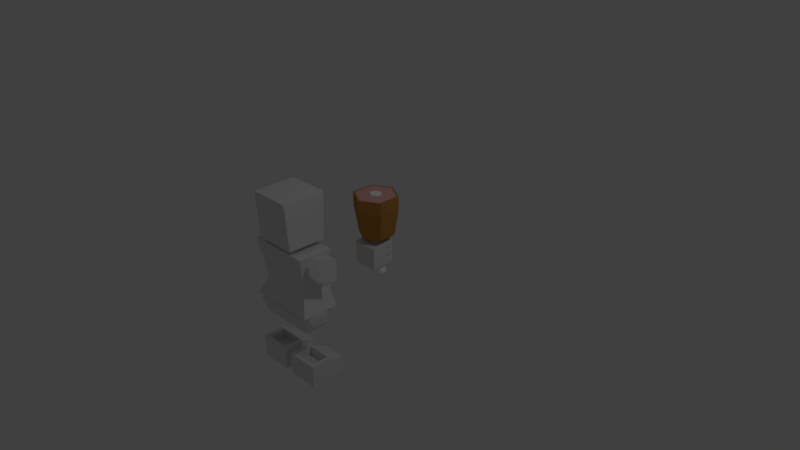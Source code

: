 # Source: ham.blend  (saved by Blender 2.77.0; exported with 4.5.12 LTS)
import bpy
from mathutils import Matrix  # noqa: F401  (used for matrix-valued properties, if any)

bpy.ops.wm.read_factory_settings(use_empty=True)
scene = bpy.context.scene
scene.name = 'Scene'

# ---- collections
col_collection_1 = bpy.data.collections.new('Collection 1'); scene.collection.children.link(col_collection_1)

# ---- materials (node trees are filled in below, after node groups)
mat_none = bpy.data.materials.new('None')
mat_none.alpha_threshold = 0.0
mat_none.use_transparent_shadow = False
mat_none.specular_color = (0.8, 0.8, 0.8)
mat_none.roughness = 0.5
mat_none.specular_intensity = 1.0
mat_material = bpy.data.materials.new('Material')
mat_material.alpha_threshold = 0.0
mat_material.use_transparent_shadow = False
mat_material.diffuse_color = (1.0, 1.0, 1.0, 1.0)
mat_material.roughness = 0.5
mat_material.line_color = (0.0, 0.0, 0.0, 1.0)
mat_material_001 = bpy.data.materials.new('Material.001')
mat_material_001.alpha_threshold = 0.0
mat_material_001.use_transparent_shadow = False
mat_material_001.diffuse_color = (0.5277, 0.2473, 0.05507, 1.0)
mat_material_001.roughness = 0.5
mat_material_002 = bpy.data.materials.new('Material.002')
mat_material_002.alpha_threshold = 0.0
mat_material_002.use_transparent_shadow = False
mat_material_002.diffuse_color = (0.8, 0.4156, 0.4156, 1.0)
mat_material_002.roughness = 0.5

# ---- material node trees

# ---- world
world_world = bpy.data.worlds.new('World'); scene.world = world_world
world_world.color = (0.05088, 0.05088, 0.05088)
world_world.use_sun_shadow = False
world_world.sun_shadow_jitter_overblur = 0.0
world_world.cycles.sampling_method = 'MANUAL'
world_world.light_settings.ao_factor = 0.4

# ---- cameras
cam_camera = bpy.data.cameras.new('Camera')
cam_camera.clip_end = 100.0
cam_camera.lens = 35.0
cam_camera.sensor_width = 32.0
cam_camera.sensor_height = 18.0
cam_camera.ortho_scale = 7.314
cam_camera.dof.focus_distance = 0.0
cam_camera.dof.aperture_fstop = 128.0

# ---- lights
light_lamp = bpy.data.lights.new('Lamp', 'POINT')
light_lamp.transmission_factor = 0.0
light_lamp.cutoff_distance = 30.0
light_lamp.energy = 100.0
light_lamp.shadow_buffer_clip_start = 1.001
light_lamp.shadow_soft_size = 0.1
light_lamp.shadow_maximum_resolution = 0.006
light_lamp.use_absolute_resolution = True

# ---- meshes
me_base_mesh_042 = bpy.data.meshes.new('base_Mesh.042')
me_base_mesh_042.from_pydata([(-0.09258, -0.5927, 0.7085), (-0.09258, -0.5294, 0.786), (-0.06531, -0.5927, 0.8635), (-0.1634, -0.5927, 1.114), (-0.09258, -0.5294, 0.941), (-0.1634, -0.4599, 0.9886), (-0.09258, -0.5927, 1.019), (-0.1634, -0.4599, 0.9886), (-0.09258, -0.5294, 0.786), (-0.1634, -0.4599, 0.7384), (-0.09258, -0.5294, 0.941), (-0.1634, -0.8209, 1.027), (-0.09258, -0.5927, 1.019), (-0.1634, -0.5927, 1.114), (-0.09258, -0.733, 0.9647), (-0.1634, -0.8209, 0.7001), (-0.09258, -0.733, 0.9647), (-0.1634, -0.8209, 1.027), (-0.09258, -0.733, 0.7623), (-0.1634, -0.5927, 0.6132), (-0.09258, -0.733, 0.7623), (-0.1634, -0.8209, 0.7001), (-0.09258, -0.5927, 0.7085), (-0.9589, -0.4599, 0.7384), (-0.1634, -0.5927, 0.6132), (-0.9589, -0.5927, 0.6132), (-0.1634, -0.4599, 0.7384), (-0.9589, -0.4599, 0.9886), (-0.1634, -0.4599, 0.7384), (-0.9589, -0.4599, 0.7384), (-0.1634, -0.4599, 0.9886), (-0.9589, -0.5927, 1.114), (-0.1634, -0.4599, 0.9886), (-0.9589, -0.4599, 0.9886), (-0.1634, -0.5927, 1.114), (-0.9589, -0.8209, 1.027), (-0.1634, -0.5927, 1.114), (-0.9589, -0.5927, 1.114), (-0.1634, -0.8209, 1.027), (-0.9589, -0.8209, 0.7001), (-0.1634, -0.8209, 1.027), (-0.9589, -0.8209, 1.027), (-0.1634, -0.8209, 0.7001), (-0.9589, -0.5927, 0.6132), (-0.1634, -0.8209, 0.7001), (-0.9589, -0.8209, 0.7001), (-0.1634, -0.5927, 0.6132), (-1.03, -0.5294, 0.786), (-0.9589, -0.5927, 0.6132), (-1.03, -0.5927, 0.7085), (-0.9589, -0.4599, 0.7384), (-1.03, -0.5294, 0.941), (-0.9589, -0.4599, 0.7384), (-1.03, -0.5294, 0.786), (-0.9589, -0.4599, 0.9886), (-1.03, -0.5927, 1.019), (-0.9589, -0.4599, 0.9886), (-1.03, -0.5294, 0.941), (-0.9589, -0.5927, 1.114), (-1.03, -0.733, 0.9647), (-0.9589, -0.5927, 1.114), (-1.03, -0.5927, 1.019), (-0.9589, -0.8209, 1.027), (-1.03, -0.733, 0.7623), (-0.9589, -0.8209, 1.027), (-1.03, -0.733, 0.9647), (-0.9589, -0.8209, 0.7001), (-1.03, -0.5927, 0.7085), (-0.9589, -0.8209, 0.7001), (-1.03, -0.733, 0.7623), (-0.9589, -0.5927, 0.6132), (-0.09258, -0.5294, 0.786), (-0.09258, -0.5294, 0.941), (-0.06531, -0.5927, 0.8635), (-0.1634, -0.4599, 0.7384), (-0.09258, -0.5927, 0.7085), (-0.1634, -0.5927, 0.6132), (-0.09258, -0.5294, 0.786), (-1.057, -0.5927, 0.8635), (-1.03, -0.5927, 0.7085), (-1.03, -0.733, 0.7623), (-0.09258, -0.5294, 0.941), (-0.09258, -0.5927, 1.019), (-0.06531, -0.5927, 0.8635), (-1.057, -0.5927, 0.8635), (-1.03, -0.733, 0.7623), (-1.03, -0.733, 0.9647), (-0.09258, -0.5927, 1.019), (-0.09258, -0.733, 0.9647), (-0.06531, -0.5927, 0.8635), (-1.057, -0.5927, 0.8635), (-1.03, -0.733, 0.9647), (-1.03, -0.5927, 1.019), (-0.09258, -0.733, 0.9647), (-0.09258, -0.733, 0.7623), (-0.06531, -0.5927, 0.8635), (-1.057, -0.5927, 0.8635), (-1.03, -0.5927, 1.019), (-1.03, -0.5294, 0.941), (-0.09258, -0.733, 0.7623), (-0.09258, -0.5927, 0.7085), (-0.06531, -0.5927, 0.8635), (-1.057, -0.5927, 0.8635), (-1.03, -0.5294, 0.941), (-1.03, -0.5294, 0.786), (-1.057, -0.5927, 0.8635), (-1.03, -0.5294, 0.786), (-1.03, -0.5927, 0.7085), (-0.1707, -1.445, 0.4607), (-0.3358, -1.583, 0.4515), (-0.3358, -1.445, 0.4607), (-0.1707, -1.583, 0.4515), (-0.09726, -1.39, 0.5066), (-0.3358, -1.445, 0.4607), (-0.4459, -1.39, 0.5066), (-0.1707, -1.445, 0.4607), (-0.03762, -1.307, 0.7222), (-0.501, -1.271, 0.7222), (-0.03762, -1.271, 0.7222), (-0.501, -1.307, 0.7222), (-0.03762, -1.307, 0.7222), (-0.03762, -1.583, 1.052), (-0.03762, -1.583, 0.7222), (-0.03762, -1.271, 1.052), (-0.03762, -1.271, 0.7222), (-0.03762, -1.583, 1.052), (-0.501, -1.583, 1.052), (-0.03762, -1.583, 0.7222), (-0.501, -1.583, 0.7222), (-0.09726, -1.583, 0.5066), (-0.4459, -1.583, 0.5066), (-0.3358, -1.583, 0.4515), (-0.1707, -1.583, 0.4515), (-0.09726, -1.39, 0.5066), (-0.03762, -1.583, 0.7222), (-0.09726, -1.583, 0.5066), (-0.03762, -1.307, 0.7222), (-0.3358, -1.445, 0.4607), (-0.4459, -1.583, 0.5066), (-0.4459, -1.39, 0.5066), (-0.3358, -1.583, 0.4515), (-0.501, -1.583, 1.052), (-0.501, -1.307, 0.7222), (-0.501, -1.583, 0.7222), (-0.501, -1.271, 1.052), (-0.501, -1.271, 0.7222), (-0.501, -1.583, 0.7222), (-0.4459, -1.39, 0.5066), (-0.4459, -1.583, 0.5066), (-0.501, -1.307, 0.7222), (-0.1707, -1.445, 0.4607), (-0.09726, -1.583, 0.5066), (-0.1707, -1.583, 0.4515), (-0.09726, -1.39, 0.5066), (-0.4352, -1.4, 1.006), (-0.1034, -1.272, 1.006), (-0.1034, -1.4, 1.006), (-0.4352, -1.272, 1.006), (-0.4352, -1.4, 0.7691), (-0.4352, -1.272, 1.006), (-0.4352, -1.4, 1.006), (-0.4352, -1.272, 0.7691), (-0.03762, -1.583, 1.052), (-0.501, -1.271, 1.052), (-0.501, -1.583, 1.052), (-0.03762, -1.271, 1.052), (-0.1034, -1.4, 1.006), (-0.4352, -1.4, 0.7691), (-0.4352, -1.4, 1.006), (-0.1034, -1.4, 0.7691), (-0.1034, -1.4, 1.006), (-0.1034, -1.272, 0.7691), (-0.1034, -1.4, 0.7691), (-0.1034, -1.272, 1.006), (-0.4352, -1.272, 0.7691), (-0.1034, -1.4, 0.7691), (-0.1034, -1.272, 0.7691), (-0.4352, -1.4, 0.7691), (-0.501, -1.307, 0.7222), (-0.09726, -1.39, 0.5066), (-0.4459, -1.39, 0.5066), (-0.03762, -1.307, 0.7222), (-0.1034, -1.272, 0.7691), (-0.501, -1.271, 0.7222), (-0.4352, -1.272, 0.7691), (-0.03762, -1.271, 0.7222), (-0.1034, -1.272, 1.006), (-0.03762, -1.271, 1.052), (-0.4352, -1.272, 1.006), (-0.501, -1.271, 1.052), (-0.4616, 0.2516, 0.9622), (-0.6615, 0.5176, 0.9622), (-0.6615, 0.2516, 0.9622), (-0.4616, 0.5176, 0.9622), (-0.07667, -0.5535, 1.102), (-1.046, -0.5535, 0.5888), (-0.07667, -0.5535, 0.5888), (-1.046, -0.5535, 1.102), (-1.012, 0.2659, 1.084), (-0.1114, 0.2659, 0.6072), (-1.012, 0.2659, 0.6072), (-0.1114, 0.2659, 1.084), (-0.6615, 0.2516, 0.9622), (-0.6615, 0.5176, 0.7623), (-0.6615, 0.2516, 0.7623), (-0.6615, 0.5176, 0.9622), (-0.4616, 0.2516, 0.9622), (-0.4616, 0.5176, 0.7623), (-0.4616, 0.5176, 0.9622), (-0.4616, 0.2516, 0.7623), (-0.6615, 0.2516, 0.7623), (-0.4616, 0.5176, 0.7623), (-0.4616, 0.2516, 0.7623), (-0.6615, 0.5176, 0.7623), (-0.6615, 0.5176, 0.7623), (-0.4616, 0.5176, 0.9622), (-0.4616, 0.5176, 0.7623), (-0.6615, 0.5176, 0.9622), (-0.1114, 0.2659, 0.6072), (-0.4116, -0.2865, 0.6049), (-1.012, 0.2659, 0.6072), (-0.1837, -0.2865, 0.6049), (-0.07667, -0.5535, 0.5888), (-1.046, -0.5535, 0.5888), (-0.9193, -0.2865, 0.6049), (-0.9193, -0.2857, 1.01), (-0.4123, -0.2857, 1.01), (-1.012, 0.2659, 1.084), (-0.1838, -0.2857, 1.01), (-0.1114, 0.2659, 1.084), (-0.1838, -0.2857, 1.01), (-0.1837, -0.2863, 0.7305), (-0.1114, 0.2659, 1.084), (-0.1837, -0.2865, 0.6049), (-0.1114, 0.2659, 0.6072), (-0.1838, -0.2857, 1.01), (-0.4123, -0.2857, 1.01), (-0.07667, -0.5535, 1.102), (-0.9193, -0.2857, 1.01), (-1.046, -0.5535, 1.102), (-0.1837, -0.2865, 0.6049), (-0.1837, -0.2863, 0.7305), (-0.07667, -0.5535, 0.5888), (-0.1838, -0.2857, 1.01), (-0.07667, -0.5535, 1.102), (-0.9193, -0.2865, 0.6049), (-0.9193, -0.286, 0.8843), (-1.012, 0.2659, 0.6072), (-0.9193, -0.2857, 1.01), (-1.012, 0.2659, 1.084), (-0.9193, -0.2857, 1.01), (-0.9193, -0.286, 0.8843), (-1.046, -0.5535, 1.102), (-0.9193, -0.2865, 0.6049), (-1.046, -0.5535, 0.5888), (-0.7878, -1.583, 0.4515), (-0.9529, -1.445, 0.4607), (-0.7878, -1.445, 0.4607), (-0.9529, -1.583, 0.4515), (-0.7878, -1.445, 0.4607), (-1.026, -1.39, 0.5066), (-0.6777, -1.39, 0.5066), (-0.9529, -1.445, 0.4607), (-0.6226, -1.271, 0.7222), (-1.086, -1.307, 0.7222), (-1.086, -1.271, 0.7222), (-0.6226, -1.307, 0.7222), (-1.086, -1.583, 1.052), (-1.086, -1.307, 0.7222), (-1.086, -1.583, 0.7222), (-1.086, -1.271, 1.052), (-1.086, -1.271, 0.7222), (-1.086, -1.583, 0.7222), (-1.026, -1.39, 0.5066), (-1.026, -1.583, 0.5066), (-1.086, -1.307, 0.7222), (-0.6777, -1.583, 0.5066), (-0.7878, -1.445, 0.4607), (-0.6777, -1.39, 0.5066), (-0.7878, -1.583, 0.4515), (-0.6226, -1.307, 0.7222), (-0.6226, -1.583, 1.052), (-0.6226, -1.583, 0.7222), (-0.6226, -1.271, 1.052), (-0.6226, -1.271, 0.7222), (-0.9529, -1.583, 0.4515), (-0.7878, -1.583, 0.4515), (-1.026, -1.583, 0.5066), (-0.6777, -1.583, 0.5066), (-0.6226, -1.583, 0.7222), (-1.086, -1.583, 0.7222), (-0.6226, -1.583, 1.052), (-1.086, -1.583, 1.052), (-0.6777, -1.39, 0.5066), (-0.6226, -1.583, 0.7222), (-0.6777, -1.583, 0.5066), (-0.6226, -1.307, 0.7222), (-1.026, -1.583, 0.5066), (-0.9529, -1.445, 0.4607), (-0.9529, -1.583, 0.4515), (-1.026, -1.39, 0.5066), (-1.02, -1.272, 1.006), (-0.6884, -1.4, 1.006), (-1.02, -1.4, 1.006), (-0.6884, -1.272, 1.006), (-0.6884, -1.272, 1.006), (-0.6884, -1.4, 0.7691), (-0.6884, -1.4, 1.006), (-0.6884, -1.272, 0.7691), (-0.6226, -1.271, 1.052), (-1.086, -1.583, 1.052), (-0.6226, -1.583, 1.052), (-1.086, -1.271, 1.052), (-0.6884, -1.4, 0.7691), (-1.02, -1.4, 1.006), (-0.6884, -1.4, 1.006), (-1.02, -1.4, 0.7691), (-1.02, -1.272, 0.7691), (-1.02, -1.4, 1.006), (-1.02, -1.4, 0.7691), (-1.02, -1.272, 1.006), (-1.02, -1.4, 0.7691), (-0.6884, -1.272, 0.7691), (-1.02, -1.272, 0.7691), (-0.6884, -1.4, 0.7691), (-1.026, -1.39, 0.5066), (-0.6226, -1.307, 0.7222), (-0.6777, -1.39, 0.5066), (-1.086, -1.307, 0.7222), (-0.6884, -1.272, 1.006), (-0.6226, -1.271, 1.052), (-0.6884, -1.272, 0.7691), (-1.086, -1.271, 1.052), (-1.02, -1.272, 1.006), (-1.086, -1.271, 0.7222), (-1.02, -1.272, 0.7691), (-0.6226, -1.271, 0.7222), (-0.8615, 0.9818, 1.154), (-0.2616, 0.3394, 1.119), (-0.2616, 0.9818, 1.154), (-0.8615, 0.3394, 1.119), (-0.8615, 0.9818, 0.5539), (-0.2616, 0.3394, 0.5883), (-0.8615, 0.3394, 0.5883), (-0.2616, 0.9818, 0.5539), (-0.7174, 0.3602, 0.6871), (-0.4058, 0.1708, 0.6871), (-0.7174, 0.1708, 0.6871), (-0.4058, 0.3602, 0.6871), (-0.7174, 0.3602, 1.01), (-0.4058, 0.1708, 1.01), (-0.4058, 0.3602, 1.01), (-0.7174, 0.1708, 1.01), (-0.2616, 0.3394, 0.5883), (-0.2616, 0.9818, 1.154), (-0.2616, 0.3394, 1.119), (-0.2616, 0.9818, 0.5539), (-0.2616, 0.9818, 0.5539), (-0.8615, 0.9818, 1.154), (-0.2616, 0.9818, 1.154), (-0.8615, 0.9818, 0.5539), (-0.8615, 0.9818, 0.5539), (-0.8615, 0.3394, 1.119), (-0.8615, 0.9818, 1.154), (-0.8615, 0.3394, 0.5883), (-0.8615, 0.3394, 0.5883), (-0.2616, 0.3394, 1.119), (-0.8615, 0.3394, 1.119), (-0.2616, 0.3394, 0.5883), (-0.7174, 0.1708, 1.01), (-0.7174, 0.3602, 0.6871), (-0.7174, 0.1708, 0.6871), (-0.7174, 0.3602, 1.01), (-0.4058, 0.1708, 0.6871), (-0.4058, 0.3602, 1.01), (-0.4058, 0.1708, 1.01), (-0.4058, 0.3602, 0.6871), (-0.9833, -0.1719, 0.8949), (-1.171, -0.01688, 0.6267), (-0.954, -0.0205, 0.6438), (-1.2, -0.1683, 0.8778), (-0.9228, 0.23, 0.8689), (-0.93, 0.1921, 0.9529), (-0.9303, 0.18, 0.7361), (-0.9833, -0.1719, 0.8949), (-0.9534, 0.06007, 1.002), (-0.954, -0.0205, 0.6438), (-0.8156, 0.1624, 0.904), (-0.9755, 0.06244, 0.904), (-0.8156, 0.06245, 0.904), (-0.9755, 0.1624, 0.904), (-0.8156, 0.1624, 0.804), (-0.9755, 0.1624, 0.904), (-0.8156, 0.1624, 0.904), (-0.9755, 0.1624, 0.8041), (-0.8156, 0.06245, 0.8041), (-0.9755, 0.1624, 0.8041), (-0.8156, 0.1624, 0.804), (-0.9755, 0.06244, 0.8041), (-0.8156, 0.06245, 0.904), (-0.9755, 0.06244, 0.8041), (-0.8156, 0.06245, 0.8041), (-0.9755, 0.06244, 0.904), (-0.8156, 0.06245, 0.904), (-0.8156, 0.1624, 0.804), (-0.8156, 0.1624, 0.904), (-0.8156, 0.06245, 0.8041), (-1.068, 0.1944, 0.942), (-0.9534, 0.06007, 1.002), (-0.93, 0.1921, 0.9529), (-1.14, 0.06319, 0.987), (-1.117, 0.1831, 0.7213), (-0.9228, 0.23, 0.8689), (-0.9303, 0.18, 0.7361), (-1.061, 0.2323, 0.858), (-0.9534, 0.06007, 1.002), (-1.2, -0.1683, 0.8778), (-0.9833, -0.1719, 0.8949), (-1.14, 0.06319, 0.987), (-0.9228, 0.23, 0.8689), (-1.068, 0.1944, 0.942), (-0.93, 0.1921, 0.9529), (-1.061, 0.2323, 0.858), (-0.954, -0.0205, 0.6438), (-1.117, 0.1831, 0.7213), (-0.9303, 0.18, 0.7361), (-1.171, -0.01688, 0.6267), (-1.2, -0.1683, 0.8778), (-1.117, 0.1831, 0.7213), (-1.171, -0.01688, 0.6267), (-1.14, 0.06319, 0.987), (-1.061, 0.2323, 0.858), (-1.068, 0.1944, 0.942), (-1.273, -0.6484, 0.4386), (-1.355, -0.6612, 0.471), (-1.352, -0.6362, 0.4386), (-1.277, -0.6734, 0.4709), (-1.295, -0.757, 0.4041), (-1.355, -0.6612, 0.471), (-1.277, -0.6734, 0.4709), (-1.372, -0.7424, 0.4061), (-1.38, -0.7925, 0.4708), (-1.295, -0.757, 0.4041), (-1.303, -0.8071, 0.4687), (-1.372, -0.7424, 0.4061), (-1.28, -0.6588, 0.2772), (-1.35, -0.596, 0.217), (-1.272, -0.6107, 0.215), (-1.357, -0.6442, 0.2792), (-1.117, -0.659, 0.3268), (-1.079, -0.4574, 0.3568), (-1.108, -0.5963, 0.2458), (-1.088, -0.5201, 0.4378), (-1.04, -0.6736, 0.3248), (-1.108, -0.5963, 0.2458), (-1.03, -0.6109, 0.2437), (-1.117, -0.659, 0.3268), (-1.34, -0.563, 0.3441), (-1.28, -0.6588, 0.2772), (-1.262, -0.5752, 0.344), (-1.357, -0.6442, 0.2792), (-1.088, -0.5201, 0.4378), (-1.04, -0.6736, 0.3248), (-1.011, -0.5348, 0.4358), (-1.117, -0.659, 0.3268), (-1.283, -0.6839, 0.3095), (-1.344, -0.588, 0.3764), (-1.266, -0.6002, 0.3764), (-1.361, -0.6692, 0.3115), (-1.352, -0.6362, 0.4386), (-1.291, -0.732, 0.3717), (-1.273, -0.6484, 0.4386), (-1.369, -0.7174, 0.3737), (-1.369, -0.7174, 0.3737), (-1.283, -0.6839, 0.3095), (-1.291, -0.732, 0.3717), (-1.361, -0.6692, 0.3115), (-1.34, -0.563, 0.3441), (-1.266, -0.6002, 0.3764), (-1.344, -0.588, 0.3764), (-1.262, -0.5752, 0.344), (-1.363, -0.7113, 0.5357), (-1.372, -0.7424, 0.4061), (-1.38, -0.7925, 0.4708), (-1.355, -0.6612, 0.471), (-1.326, -0.5344, 0.677), (-1.311, -0.4362, 0.5501), (-1.352, -0.6362, 0.4386), (-1.344, -0.588, 0.3764), (-1.361, -0.6692, 0.3115), (-1.369, -0.7174, 0.3737), (-1.34, -0.563, 0.3441), (-1.296, -0.3379, 0.4232), (-1.35, -0.596, 0.217), (-1.357, -0.6442, 0.2792), (-1.291, -0.732, 0.3717), (-1.283, -0.6839, 0.3095), (-1.273, -0.6484, 0.4386), (-1.266, -0.6002, 0.3764), (-1.28, -0.6588, 0.2772), (-1.272, -0.6107, 0.215), (-1.262, -0.5752, 0.344), (-1.234, -0.4281, 0.3608), (-1.241, -0.4763, 0.423), (-1.264, -0.6246, 0.6146), (-1.277, -0.6734, 0.4709), (-1.285, -0.7235, 0.5356), (-1.295, -0.757, 0.4041), (-1.303, -0.8071, 0.4687), (-1.326, -0.5344, 0.677), (-1.016, -0.5929, 0.6689), (-1.311, -0.4362, 0.5501), (-0.9852, -0.3965, 0.4151), (-1.296, -0.3379, 0.4232), (-1.272, -0.6107, 0.215), (-1.35, -0.596, 0.217), (-1.234, -0.4281, 0.3608), (-1.296, -0.3379, 0.4232), (-0.9852, -0.3965, 0.4151), (-1.079, -0.4574, 0.3568), (-1.03, -0.6109, 0.2437), (-1.108, -0.5963, 0.2458), (-1.04, -0.6736, 0.3248), (-1.03, -0.6109, 0.2437), (-1.011, -0.5348, 0.4358), (-0.9852, -0.3965, 0.4151), (-1.016, -0.5929, 0.6689), (-1.031, -0.6684, 0.6085), (-1.031, -0.6684, 0.6085), (-1.016, -0.5929, 0.6689), (-1.264, -0.6246, 0.6146), (-1.326, -0.5344, 0.677), (-1.363, -0.7113, 0.5357), (-1.285, -0.7235, 0.5356), (-1.303, -0.8071, 0.4687), (-1.38, -0.7925, 0.4708), (-1.011, -0.5348, 0.4358), (-1.031, -0.6684, 0.6085), (-1.088, -0.5201, 0.4378), (-1.264, -0.6246, 0.6146), (-1.241, -0.4763, 0.423), (-1.234, -0.4281, 0.3608), (-1.079, -0.4574, 0.3568), (0.0479, 0.1933, 0.651), (-0.1399, -0.1149, 0.6832), (-0.1692, 0.1773, 0.6582), (0.07723, -0.09887, 0.6761), (-0.1931, 0.05211, 1.012), (-0.2004, 0.1423, 0.9932), (-0.1928, 0.2204, 0.8746), (-0.1399, -0.1149, 0.6832), (-0.1692, 0.1773, 0.6582), (-0.1698, -0.06499, 0.9337), (-0.1476, 0.01548, 0.8782), (-0.3076, 0.07423, 0.9591), (-0.3076, 0.01548, 0.8782), (-0.1476, 0.07423, 0.9591), (-0.1476, 0.07423, 0.9591), (-0.3076, 0.1551, 0.9004), (-0.3076, 0.07423, 0.9591), (-0.1476, 0.1551, 0.9003), (-0.1476, 0.1551, 0.9003), (-0.3076, 0.09637, 0.8195), (-0.3076, 0.1551, 0.9004), (-0.1476, 0.09637, 0.8195), (-0.1476, 0.09637, 0.8195), (-0.3076, 0.01548, 0.8782), (-0.3076, 0.09637, 0.8195), (-0.1476, 0.01548, 0.8782), (-0.3076, 0.1551, 0.9004), (-0.3076, 0.01548, 0.8782), (-0.3076, 0.07423, 0.9591), (-0.3076, 0.09637, 0.8195), (-0.1698, -0.06499, 0.9337), (-0.05507, 0.0623, 1.007), (-0.1931, 0.05211, 1.012), (0.01729, -0.05117, 0.9275), (-0.2004, 0.1423, 0.9932), (-0.00577, 0.2342, 0.8685), (-0.1928, 0.2204, 0.8746), (-0.06235, 0.1525, 0.9886), (0.07723, -0.09887, 0.6761), (-0.1698, -0.06499, 0.9337), (-0.1399, -0.1149, 0.6832), (0.01729, -0.05117, 0.9275), (-0.05507, 0.0623, 1.007), (-0.2004, 0.1423, 0.9932), (-0.1931, 0.05211, 1.012), (-0.06235, 0.1525, 0.9886), (-0.00577, 0.2342, 0.8685), (-0.1692, 0.1773, 0.6582), (-0.1928, 0.2204, 0.8746), (0.0479, 0.1933, 0.651), (-0.00577, 0.2342, 0.8685), (0.07723, -0.09887, 0.6761), (0.0479, 0.1933, 0.651), (0.01729, -0.05117, 0.9275), (-0.06235, 0.1525, 0.9886), (-0.05507, 0.0623, 1.007), (0.1407, -0.04034, -0.09881), (0.06477, 0.004687, -0.08694), (0.1432, 0.000582, -0.09608), (0.06231, -0.03624, -0.08966), (0.1407, -0.04034, -0.09881), (0.0545, -0.02858, -0.1976), (0.06231, -0.03624, -0.08966), (0.1332, -0.03291, -0.2036), (0.0545, -0.02858, -0.1976), (0.1282, -0.1148, -0.2091), (0.04958, -0.1104, -0.2031), (0.1332, -0.03291, -0.2036), (0.1475, 0.2063, -0.1877), (0.06414, 0.132, -0.1869), (0.06887, 0.2107, -0.1817), (0.1428, 0.1276, -0.1929), (-0.0714, 0.2026, 0.0659), (-0.09054, 0.1127, -0.1202), (-0.08438, 0.2153, -0.1133), (-0.07756, 0.1, 0.05908), (-0.08438, 0.2153, -0.1133), (-0.1692, 0.1171, -0.1142), (-0.163, 0.2196, -0.1073), (-0.09054, 0.1127, -0.1202), (0.06414, 0.132, -0.1869), (0.1504, 0.1202, -0.08812), (0.07196, 0.1243, -0.07897), (0.1428, 0.1276, -0.1929), (-0.1692, 0.1171, -0.1142), (-0.07756, 0.1, 0.05908), (-0.1562, 0.1044, 0.06508), (-0.09054, 0.1127, -0.1202), (0.1479, 0.07928, -0.09085), (0.06169, 0.09104, -0.1897), (0.0695, 0.08338, -0.0817), (0.1404, 0.08671, -0.1957), (0.05696, 0.01234, -0.1949), (0.1432, 0.000582, -0.09608), (0.06477, 0.004687, -0.08694), (0.1356, 0.008015, -0.2009), (0.06169, 0.09104, -0.1897), (0.1356, 0.008015, -0.2009), (0.05696, 0.01234, -0.1949), (0.1404, 0.08671, -0.1957), (0.0695, 0.08338, -0.0817), (0.1504, 0.1202, -0.08812), (0.1479, 0.07928, -0.09085), (0.07196, 0.1243, -0.07897), (0.06169, 0.09104, -0.1897), (0.06477, 0.004687, -0.08694), (0.0695, 0.08338, -0.0817), (0.05696, 0.01234, -0.1949), (0.05739, -0.1181, -0.09511), (0.0545, -0.02858, -0.1976), (0.04958, -0.1104, -0.2031), (0.06231, -0.03624, -0.08966), (0.06663, -0.1271, 0.03252), (0.0812, 0.1153, 0.04866), (0.07196, 0.1243, -0.07897), (0.08593, 0.1939, 0.0539), (0.06887, 0.2107, -0.1817), (0.06414, 0.132, -0.1869), (0.162, 0.02217, 0.1347), (0.1407, -0.04034, -0.09881), (0.1432, 0.000582, -0.09608), (0.1524, -0.1384, 0.124), (0.1358, -0.1222, -0.1043), (0.1332, -0.03291, -0.2036), (0.1282, -0.1148, -0.2091), (0.1428, 0.1276, -0.1929), (0.1475, 0.2063, -0.1877), (0.1504, 0.1202, -0.08812), (0.1717, 0.1827, 0.1454), (0.1479, 0.07928, -0.09085), (0.1404, 0.08671, -0.1957), (0.1356, 0.008015, -0.2009), (0.1717, 0.1827, 0.1454), (-0.143, 0.2, 0.1694), (0.162, 0.02217, 0.1347), (-0.1623, -0.1211, 0.148), (0.1524, -0.1384, 0.124), (0.06663, -0.1271, 0.03252), (-0.1623, -0.1211, 0.148), (-0.1694, -0.1141, 0.05053), (0.1524, -0.1384, 0.124), (0.1358, -0.1222, -0.1043), (0.05739, -0.1181, -0.09511), (0.04958, -0.1104, -0.2031), (0.1282, -0.1148, -0.2091), (-0.08438, 0.2153, -0.1133), (-0.163, 0.2196, -0.1073), (-0.0714, 0.2026, 0.0659), (-0.143, 0.2, 0.1694), (0.08593, 0.1939, 0.0539), (0.1717, 0.1827, 0.1454), (0.1475, 0.2063, -0.1877), (0.06887, 0.2107, -0.1817), (-0.1694, -0.1141, 0.05053), (-0.1623, -0.1211, 0.148), (-0.1562, 0.1044, 0.06508), (-0.143, 0.2, 0.1694), (-0.163, 0.2196, -0.1073), (-0.1692, 0.1171, -0.1142), (-0.0714, 0.2026, 0.0659), (0.08593, 0.1939, 0.0539), (-0.07756, 0.1, 0.05908), (0.0812, 0.1153, 0.04866), (0.06663, -0.1271, 0.03252), (-0.1694, -0.1141, 0.05053), (-0.1562, 0.1044, 0.06508)], [], [(0, 1, 2), (3, 4, 5), (4, 3, 6), (7, 8, 9), (8, 7, 10), (11, 12, 13), (12, 11, 14), (15, 16, 17), (16, 15, 18), (19, 20, 21), (20, 19, 22), (23, 24, 25), (24, 23, 26), (27, 28, 29), (28, 27, 30), (31, 32, 33), (32, 31, 34), (35, 36, 37), (36, 35, 38), (39, 40, 41), (40, 39, 42), (43, 44, 45), (44, 43, 46), (47, 48, 49), (48, 47, 50), (51, 52, 53), (52, 51, 54), (55, 56, 57), (56, 55, 58), (59, 60, 61), (60, 59, 62), (63, 64, 65), (64, 63, 66), (67, 68, 69), (68, 67, 70), (71, 72, 73), (74, 75, 76), (75, 74, 77), (78, 79, 80), (81, 82, 83), (84, 85, 86), (87, 88, 89), (90, 91, 92), (93, 94, 95), (96, 97, 98), (99, 100, 101), (102, 103, 104), (105, 106, 107), (108, 109, 110), (109, 108, 111), (112, 113, 114), (113, 112, 115), (116, 117, 118), (117, 116, 119), (120, 121, 122), (121, 120, 123), (124, 123, 120), (125, 126, 127), (128, 127, 126), (127, 128, 129), (130, 129, 128), (131, 129, 130), (129, 131, 132), (133, 134, 135), (134, 133, 136), (137, 138, 139), (138, 137, 140), (141, 142, 143), (144, 142, 141), (142, 144, 145), (146, 147, 148), (147, 146, 149), (150, 151, 152), (151, 150, 153), (154, 155, 156), (155, 154, 157), (158, 159, 160), (159, 158, 161), (162, 163, 164), (163, 162, 165), (166, 167, 168), (167, 166, 169), (170, 171, 172), (171, 170, 173), (174, 175, 176), (175, 174, 177), (178, 179, 180), (179, 178, 181), (182, 183, 184), (183, 182, 185), (186, 185, 182), (185, 186, 187), (188, 187, 186), (187, 188, 189), (184, 189, 188), (189, 184, 183), (190, 191, 192), (191, 190, 193), (194, 195, 196), (195, 194, 197), (198, 199, 200), (199, 198, 201), (202, 203, 204), (203, 202, 205), (206, 207, 208), (207, 206, 209), (210, 211, 212), (211, 210, 213), (214, 215, 216), (215, 214, 217), (218, 219, 220), (221, 219, 218), (222, 219, 221), (223, 219, 222), (224, 219, 223), (219, 224, 220), (225, 226, 227), (228, 227, 226), (227, 228, 229), (230, 231, 232), (233, 232, 231), (232, 233, 234), (235, 236, 237), (238, 237, 236), (237, 238, 239), (240, 241, 242), (243, 242, 241), (242, 243, 244), (245, 246, 247), (248, 247, 246), (247, 248, 249), (250, 251, 252), (253, 252, 251), (252, 253, 254), (255, 256, 257), (256, 255, 258), (259, 260, 261), (260, 259, 262), (263, 264, 265), (264, 263, 266), (267, 268, 269), (270, 268, 267), (268, 270, 271), (272, 273, 274), (273, 272, 275), (276, 277, 278), (277, 276, 279), (280, 281, 282), (281, 280, 283), (284, 283, 280), (285, 286, 287), (288, 287, 286), (289, 287, 288), (287, 289, 290), (291, 290, 289), (290, 291, 292), (293, 294, 295), (294, 293, 296), (297, 298, 299), (298, 297, 300), (301, 302, 303), (302, 301, 304), (305, 306, 307), (306, 305, 308), (309, 310, 311), (310, 309, 312), (313, 314, 315), (314, 313, 316), (317, 318, 319), (318, 317, 320), (321, 322, 323), (322, 321, 324), (325, 326, 327), (326, 325, 328), (329, 330, 331), (330, 329, 332), (333, 332, 329), (332, 333, 334), (335, 334, 333), (334, 335, 336), (331, 336, 335), (336, 331, 330), (337, 338, 339), (338, 337, 340), (341, 342, 343), (342, 341, 344), (345, 346, 347), (346, 345, 348), (349, 350, 351), (350, 349, 352), (353, 354, 355), (354, 353, 356), (357, 358, 359), (358, 357, 360), (361, 362, 363), (362, 361, 364), (365, 366, 367), (366, 365, 368), (369, 370, 371), (370, 369, 372), (373, 374, 375), (374, 373, 376), (377, 378, 379), (378, 377, 380), (381, 382, 383), (384, 382, 385), (382, 384, 383), (386, 383, 384), (387, 388, 389), (388, 387, 390), (391, 392, 393), (392, 391, 394), (395, 396, 397), (396, 395, 398), (399, 400, 401), (400, 399, 402), (403, 404, 405), (404, 403, 406), (407, 408, 409), (408, 407, 410), (411, 412, 413), (412, 411, 414), (415, 416, 417), (416, 415, 418), (419, 420, 421), (420, 419, 422), (423, 424, 425), (424, 423, 426), (427, 428, 429), (430, 428, 427), (428, 430, 431), (432, 431, 430), (433, 434, 435), (434, 433, 436), (437, 438, 439), (438, 437, 440), (441, 442, 443), (442, 441, 444), (445, 446, 447), (446, 445, 448), (449, 450, 451), (450, 449, 452), (453, 454, 455), (454, 453, 456), (457, 458, 459), (458, 457, 460), (461, 462, 463), (462, 461, 464), (465, 466, 467), (466, 465, 468), (469, 470, 471), (470, 469, 472), (473, 474, 475), (474, 473, 476), (477, 478, 479), (478, 477, 480), (481, 482, 483), (482, 481, 484), (485, 484, 481), (486, 484, 485), (484, 486, 487), (488, 487, 486), (489, 487, 488), (487, 489, 490), (488, 486, 491), (492, 491, 486), (493, 491, 492), (491, 493, 494), (495, 496, 497), (498, 497, 496), (499, 500, 501), (502, 501, 500), (503, 501, 502), (501, 503, 498), (498, 503, 497), (504, 497, 503), (497, 504, 505), (506, 505, 504), (505, 506, 507), (508, 507, 506), (509, 510, 511), (512, 511, 510), (511, 512, 513), (514, 515, 516), (517, 516, 515), (518, 516, 517), (516, 518, 519), (520, 519, 518), (519, 520, 521), (522, 523, 524), (525, 524, 523), (526, 524, 525), (524, 526, 527), (528, 529, 530), (531, 530, 529), (532, 530, 531), (530, 532, 533), (533, 532, 534), (535, 534, 532), (536, 537, 538), (539, 538, 537), (540, 538, 539), (541, 538, 540), (538, 541, 542), (543, 544, 545), (544, 543, 546), (547, 548, 549), (550, 549, 551), (549, 550, 547), (552, 547, 550), (553, 554, 555), (554, 553, 556), (557, 558, 559), (558, 557, 560), (561, 562, 563), (562, 561, 564), (565, 566, 567), (566, 565, 568), (569, 570, 571), (570, 569, 572), (573, 574, 575), (574, 573, 576), (577, 578, 579), (578, 577, 580), (581, 582, 583), (582, 581, 584), (585, 586, 587), (586, 585, 588), (589, 590, 591), (590, 589, 592), (593, 594, 595), (594, 593, 596), (597, 596, 593), (596, 597, 598), (599, 600, 601), (600, 599, 602), (603, 604, 605), (604, 603, 606), (607, 608, 609), (608, 607, 610), (611, 612, 613), (612, 611, 614), (615, 616, 617), (616, 615, 618), (619, 620, 621), (620, 619, 622), (623, 624, 625), (624, 623, 626), (627, 628, 629), (628, 627, 630), (631, 632, 633), (632, 631, 634), (635, 636, 637), (636, 635, 638), (639, 640, 641), (640, 639, 642), (643, 644, 645), (644, 643, 646), (647, 648, 649), (648, 647, 650), (651, 652, 653), (652, 651, 654), (655, 654, 651), (654, 655, 648), (656, 648, 655), (648, 656, 649), (649, 656, 657), (658, 657, 656), (659, 657, 658), (657, 659, 660), (661, 662, 663), (664, 662, 661), (665, 662, 664), (662, 665, 666), (667, 666, 665), (668, 669, 670), (671, 670, 669), (661, 670, 671), (670, 661, 672), (663, 672, 661), (672, 663, 673), (674, 673, 663), (675, 676, 677), (678, 677, 676), (677, 678, 679), (680, 681, 682), (681, 680, 683), (683, 680, 684), (685, 684, 680), (686, 684, 685), (684, 686, 687), (688, 689, 690), (691, 690, 689), (690, 691, 692), (693, 692, 691), (694, 692, 693), (692, 694, 695), (696, 697, 698), (699, 698, 697), (700, 698, 699), (698, 700, 701), (702, 703, 704), (705, 704, 703), (706, 704, 705), (707, 704, 706), (704, 707, 708)])
me_base_mesh_042.polygons.foreach_set('use_smooth', [True] * 406)
_k = set([(3, 4), (11, 12), (19, 20), (47, 48), (55, 56), (59, 60), (67, 68), (74, 75), (137, 138), (150, 151), (182, 183), (182, 185), (183, 184), (184, 189), (185, 186), (186, 187), (187, 188), (188, 189), (219, 221), (219, 224), (252, 253), (276, 277), (297, 298), (329, 330), (331, 336), (332, 333), (334, 335), (382, 383), (382, 384), (383, 384), (427, 428), (428, 430), (547, 549), (547, 550), (549, 550), (593, 594), (593, 596), (596, 597)])
me_base_mesh_042.attributes.new('sharp_edge', 'BOOLEAN', 'EDGE').data.foreach_set('value', [ (min(e.vertices), max(e.vertices)) in _k for e in me_base_mesh_042.edges])
_uv = me_base_mesh_042.uv_layers.new(name='UVMap')
_uv.uv.foreach_set('vector', [0.555, 0.5105, 0.5275, 0.5995, 0.5, 0.5105, 0.5888, 0.5553, 0.5275, 0.6221, 0.5444, 0.5553, 0.5275, 0.6221, 0.5888, 0.5553, 0.555, 0.6221, 0.5444, 0.5553, 0.4725, 0.6221, 0.4556, 0.5553, 0.4725, 0.6221, 0.5444, 0.5553, 0.5275, 0.6221, 0.4556, 0.5553, 0.445, 0.6221, 0.4112, 0.5553, 0.445, 0.6221, 0.4556, 0.5553, 0.4725, 0.6221, 0.5444, 0.5553, 0.4725, 0.6221, 0.4556, 0.5553, 0.4725, 0.6221, 0.5444, 0.5553, 0.5275, 0.6221, 0.5888, 0.5553, 0.5275, 0.6221, 0.5444, 0.5553, 0.5275, 0.6221, 0.5888, 0.5553, 0.555, 0.6221, 0.4556, 0.4447, 0.4112, 0.5553, 0.4112, 0.4447, 0.4112, 0.5553, 0.4556, 0.4447, 0.4556, 0.5553, 0.5444, 0.4447, 0.4556, 0.5553, 0.4556, 0.4447, 0.4556, 0.5553, 0.5444, 0.4447, 0.5444, 0.5553, 0.5888, 0.4447, 0.5444, 0.5553, 0.5444, 0.4447, 0.5444, 0.5553, 0.5888, 0.4447, 0.5888, 0.5553, 0.4556, 0.4447, 0.4112, 0.5553, 0.4112, 0.4447, 0.4112, 0.5553, 0.4556, 0.4447, 0.4556, 0.5553, 0.5444, 0.4447, 0.4556, 0.5553, 0.4556, 0.4447, 0.4556, 0.5553, 0.5444, 0.4447, 0.5444, 0.5553, 0.5888, 0.4447, 0.5444, 0.5553, 0.5444, 0.4447, 0.5444, 0.5553, 0.5888, 0.4447, 0.5888, 0.5553, 0.4725, 0.3779, 0.4112, 0.4447, 0.445, 0.3779, 0.4112, 0.4447, 0.4725, 0.3779, 0.4556, 0.4447, 0.5275, 0.3779, 0.4556, 0.4447, 0.4725, 0.3779, 0.4556, 0.4447, 0.5275, 0.3779, 0.5444, 0.4447, 0.555, 0.3779, 0.5444, 0.4447, 0.5275, 0.3779, 0.5444, 0.4447, 0.555, 0.3779, 0.5888, 0.4447, 0.4725, 0.3779, 0.4112, 0.4447, 0.445, 0.3779, 0.4112, 0.4447, 0.4725, 0.3779, 0.4556, 0.4447, 0.5275, 0.3779, 0.4556, 0.4447, 0.4725, 0.3779, 0.4556, 0.4447, 0.5275, 0.3779, 0.5444, 0.4447, 0.555, 0.3779, 0.5444, 0.4447, 0.5275, 0.3779, 0.5444, 0.4447, 0.555, 0.3779, 0.5888, 0.4447, 0.5275, 0.5995, 0.4725, 0.5995, 0.5, 0.5105, 0.4556, 0.5553, 0.445, 0.6221, 0.4112, 0.5553, 0.445, 0.6221, 0.4556, 0.5553, 0.4725, 0.6221, 0.0, 1.0, 0.445, 0.5105, 0.4725, 0.4214, 0.4725, 0.5995, 0.445, 0.5105, 0.5, 0.5105, 0.5, 0.5105, 0.4725, 0.4214, 0.5275, 0.4214, 0.445, 0.5105, 0.4725, 0.4214, 0.5, 0.5105, 0.5, 0.5105, 0.5275, 0.4214, 0.555, 0.5105, 0.4725, 0.4214, 0.5275, 0.4214, 0.5, 0.5105, 0.5, 0.5105, 0.555, 0.5105, 0.5275, 0.5995, 0.5275, 0.4214, 0.555, 0.5105, 0.5, 0.5105, 0.5, 0.5105, 0.5275, 0.5995, 0.4725, 0.5995, 0.5, 0.5105, 0.4725, 0.5995, 0.445, 0.5105, 0.5546, 0.2829, 0.4382, 0.185, 0.4382, 0.2829, 0.4382, 0.185, 0.5546, 0.2829, 0.5546, 0.185, 0.6063, 0.3221, 0.4382, 0.2829, 0.3605, 0.3221, 0.4382, 0.2829, 0.6063, 0.3221, 0.5546, 0.2829, 0.6484, 0.3808, 0.3217, 0.4069, 0.6484, 0.4069, 0.3217, 0.4069, 0.6484, 0.3808, 0.3217, 0.3808, 0.3808, 0.5496, 0.185, 0.3462, 0.185, 0.5496, 0.185, 0.3462, 0.3808, 0.5496, 0.4069, 0.3462, 0.4069, 0.5496, 0.4069, 0.3462, 0.3808, 0.5496, 0.6484, 0.3462, 0.3217, 0.3462, 0.6484, 0.5496, 0.3217, 0.5496, 0.6484, 0.5496, 0.3217, 0.3462, 0.6484, 0.5496, 0.3217, 0.5496, 0.6063, 0.6824, 0.3605, 0.6824, 0.6063, 0.6824, 0.3217, 0.5496, 0.4382, 0.7163, 0.6063, 0.6824, 0.3605, 0.6824, 0.6063, 0.6824, 0.4382, 0.7163, 0.5546, 0.7163, 0.3221, 0.6824, 0.185, 0.5496, 0.185, 0.6824, 0.185, 0.5496, 0.3221, 0.6824, 0.3808, 0.5496, 0.4382, 0.2829, 0.3605, 0.185, 0.3605, 0.3221, 0.3605, 0.185, 0.4382, 0.2829, 0.4382, 0.185, 0.815, 0.3462, 0.6192, 0.5496, 0.815, 0.5496, 0.5931, 0.3462, 0.6192, 0.5496, 0.815, 0.3462, 0.6192, 0.5496, 0.5931, 0.3462, 0.5931, 0.5496, 0.815, 0.5496, 0.6779, 0.6824, 0.815, 0.6824, 0.6779, 0.6824, 0.815, 0.5496, 0.6192, 0.5496, 0.5546, 0.2829, 0.6063, 0.185, 0.5546, 0.185, 0.6063, 0.185, 0.5546, 0.2829, 0.6063, 0.3221, 0.3681, 0.3147, 0.602, 0.406, 0.602, 0.3147, 0.602, 0.406, 0.3681, 0.3147, 0.3681, 0.406, 0.3147, 0.5207, 0.406, 0.3751, 0.3147, 0.3751, 0.406, 0.3751, 0.3147, 0.5207, 0.406, 0.5207, 0.3516, 0.185, 0.6783, 0.4069, 0.6783, 0.185, 0.6783, 0.4069, 0.3516, 0.185, 0.3516, 0.4069, 0.398, 0.3751, 0.6319, 0.5207, 0.6319, 0.3751, 0.6319, 0.5207, 0.398, 0.3751, 0.398, 0.5207, 0.6853, 0.3751, 0.594, 0.5207, 0.6853, 0.5207, 0.594, 0.5207, 0.6853, 0.3751, 0.594, 0.3751, 0.6319, 0.406, 0.398, 0.3147, 0.398, 0.406, 0.398, 0.3147, 0.6319, 0.406, 0.0, 1.0, 0.6783, 0.5496, 0.3937, 0.6824, 0.6395, 0.6824, 0.3937, 0.6824, 0.6783, 0.5496, 0.3516, 0.5496, 0.398, 0.5207, 0.6783, 0.5496, 0.6319, 0.5207, 0.6783, 0.5496, 0.398, 0.5207, 0.3516, 0.5496, 0.398, 0.3751, 0.3516, 0.5496, 0.398, 0.5207, 0.3516, 0.5496, 0.398, 0.3751, 0.3516, 0.3462, 0.6319, 0.3751, 0.3516, 0.3462, 0.398, 0.3751, 0.3516, 0.3462, 0.6319, 0.3751, 0.6783, 0.3462, 0.6319, 0.5207, 0.6783, 0.3462, 0.6319, 0.3751, 0.6783, 0.3462, 0.6319, 0.5207, 0.6783, 0.5496, 0.4333, 0.4054, 0.5667, 0.5946, 0.5667, 0.4054, 0.5667, 0.5946, 0.4333, 0.4054, 0.0, 1.0, 0.003, 0.954, 0.0515, 0.954, 0.003, 0.954, 0.0515, 0.954, 0.003, 0.954, 0.0515, 0.954, 0.0498, 0.995, 0.0048, 0.995, 0.0498, 0.995, 0.0048, 0.995, 0.0498, 0.995, 0.0048, 0.995, 0.5667, 0.4054, 0.5667, 0.5946, 0.5667, 0.4054, 0.5667, 0.5946, 0.5667, 0.4054, 0.5667, 0.5946, 0.4333, 0.4054, 0.4333, 0.5946, 0.4333, 0.5946, 0.4333, 0.5946, 0.4333, 0.4054, 0.4333, 0.4054, 0.5667, 0.4054, 0.4333, 0.5946, 0.4333, 0.4054, 0.4333, 0.5946, 0.5667, 0.4054, 0.5667, 0.5946, 0.5667, 0.5946, 0.4333, 0.5946, 0.4333, 0.5946, 0.4333, 0.5946, 0.5667, 0.5946, 0.5667, 0.5946, 0.0363, 0.922, 0.3455, 0.353, 0.9637, 0.922, 0.1108, 0.353, 0.3455, 0.353, 0.0363, 0.922, 0.0005, 0.078, 0.3455, 0.353, 0.1108, 0.353, 0.9995, 0.078, 0.3455, 0.353, 0.0005, 0.078, 0.8685, 0.353, 0.3455, 0.353, 0.9995, 0.078, 0.3455, 0.353, 0.8685, 0.353, 0.9637, 0.922, 0.0452, 0.9674, 0.0198, 0.9674, 0.0498, 0.995, 0.0084, 0.9674, 0.0498, 0.995, 0.0198, 0.9674, 0.0498, 0.995, 0.0084, 0.9674, 0.0048, 0.995, 0.0084, 0.9674, 0.0084, 0.9674, 0.0048, 0.995, 0.0084, 0.9674, 0.0048, 0.995, 0.0084, 0.9674, 0.0048, 0.995, 0.0084, 0.9674, 0.0048, 0.995, 0.0138, 0.9933, 0.0253, 0.9933, 0.0085, 0.9799, 0.0506, 0.9933, 0.0085, 0.9799, 0.0253, 0.9933, 0.0085, 0.9799, 0.0506, 0.9933, 0.057, 0.9799, 0.0084, 0.9674, 0.0084, 0.9674, 0.003, 0.954, 0.0084, 0.9674, 0.003, 0.954, 0.0084, 0.9674, 0.003, 0.954, 0.0084, 0.9674, 0.003, 0.954, 0.9849, 0.0291, 0.9849, 0.0292, 0.9895, 0.0568, 0.9849, 0.0292, 0.9895, 0.0568, 0.9849, 0.0292, 0.9895, 0.0568, 0.9849, 0.0292, 0.9895, 0.0568, 0.9849, 0.0292, 0.9849, 0.0292, 0.9913, 0.0158, 0.9849, 0.0291, 0.9913, 0.0158, 0.9849, 0.0292, 0.9913, 0.0158, 0.9849, 0.0291, 0.9913, 0.0158, 0.4382, 0.185, 0.5546, 0.2829, 0.4382, 0.2829, 0.5546, 0.2829, 0.4382, 0.185, 0.5546, 0.185, 0.4382, 0.2829, 0.6063, 0.3221, 0.3605, 0.3221, 0.6063, 0.3221, 0.4382, 0.2829, 0.5546, 0.2829, 0.3217, 0.4069, 0.6484, 0.3808, 0.6484, 0.4069, 0.6484, 0.3808, 0.3217, 0.4069, 0.3217, 0.3808, 0.185, 0.3462, 0.3808, 0.5496, 0.185, 0.5496, 0.4069, 0.3462, 0.3808, 0.5496, 0.185, 0.3462, 0.3808, 0.5496, 0.4069, 0.3462, 0.4069, 0.5496, 0.185, 0.5496, 0.3221, 0.6824, 0.185, 0.6824, 0.3221, 0.6824, 0.185, 0.5496, 0.3808, 0.5496, 0.3605, 0.185, 0.4382, 0.2829, 0.3605, 0.3221, 0.4382, 0.2829, 0.3605, 0.185, 0.4382, 0.185, 0.6192, 0.5496, 0.815, 0.3462, 0.815, 0.5496, 0.815, 0.3462, 0.6192, 0.5496, 0.5931, 0.3462, 0.5931, 0.5496, 0.5931, 0.3462, 0.6192, 0.5496, 0.5546, 0.7163, 0.4382, 0.7163, 0.6063, 0.6824, 0.3605, 0.6824, 0.6063, 0.6824, 0.4382, 0.7163, 0.3217, 0.5496, 0.6063, 0.6824, 0.3605, 0.6824, 0.6063, 0.6824, 0.3217, 0.5496, 0.6484, 0.5496, 0.3217, 0.3462, 0.6484, 0.5496, 0.3217, 0.5496, 0.6484, 0.5496, 0.3217, 0.3462, 0.6484, 0.3462, 0.6779, 0.6824, 0.815, 0.5496, 0.815, 0.6824, 0.815, 0.5496, 0.6779, 0.6824, 0.6192, 0.5496, 0.6063, 0.185, 0.5546, 0.2829, 0.5546, 0.185, 0.5546, 0.2829, 0.6063, 0.185, 0.6063, 0.3221, 0.602, 0.406, 0.3681, 0.3147, 0.602, 0.3147, 0.3681, 0.3147, 0.602, 0.406, 0.3681, 0.406, 0.406, 0.3751, 0.3147, 0.5207, 0.3147, 0.3751, 0.3147, 0.5207, 0.406, 0.3751, 0.406, 0.5207, 0.6783, 0.4069, 0.3516, 0.185, 0.6783, 0.185, 0.3516, 0.185, 0.6783, 0.4069, 0.3516, 0.4069, 0.6319, 0.5207, 0.398, 0.3751, 0.6319, 0.3751, 0.398, 0.3751, 0.6319, 0.5207, 0.398, 0.5207, 0.594, 0.5207, 0.6853, 0.3751, 0.6853, 0.5207, 0.6853, 0.3751, 0.594, 0.5207, 0.594, 0.3751, 0.398, 0.3147, 0.6319, 0.406, 0.398, 0.406, 0.6319, 0.406, 0.398, 0.3147, 0.0, 1.0, 0.3937, 0.6824, 0.6783, 0.5496, 0.6395, 0.6824, 0.6783, 0.5496, 0.3937, 0.6824, 0.3516, 0.5496, 0.6319, 0.3751, 0.6783, 0.3462, 0.6319, 0.5207, 0.6783, 0.3462, 0.6319, 0.3751, 0.3516, 0.3462, 0.398, 0.3751, 0.3516, 0.3462, 0.6319, 0.3751, 0.3516, 0.3462, 0.398, 0.3751, 0.3516, 0.5496, 0.398, 0.5207, 0.3516, 0.5496, 0.398, 0.3751, 0.3516, 0.5496, 0.398, 0.5207, 0.6783, 0.5496, 0.6319, 0.5207, 0.6783, 0.5496, 0.398, 0.5207, 0.6783, 0.5496, 0.6319, 0.5207, 0.6783, 0.3462, 0.3027, 0.7194, 0.3253, 0.3718, 0.3027, 0.7194, 0.3253, 0.3718, 0.3027, 0.7194, 0.3253, 0.3718, 0.9286, 0.9944, 0.0714, 0.0298, 0.9286, 0.0298, 0.0714, 0.0298, 0.9286, 0.9944, 0.0714, 0.9944, 0.6097, 0.3831, 0.6097, 0.2806, 0.6097, 0.2806, 0.6097, 0.2806, 0.6097, 0.3831, 0.6097, 0.3831, 0.3976, 0.3831, 0.3976, 0.2806, 0.3976, 0.3831, 0.3976, 0.2806, 0.3976, 0.3831, 0.3976, 0.2806, 0.6747, 0.3718, 0.3027, 0.7194, 0.3253, 0.3718, 0.3027, 0.7194, 0.6747, 0.3718, 0.6973, 0.7194, 0.6973, 0.7194, 0.3027, 0.7194, 0.3027, 0.7194, 0.3027, 0.7194, 0.6973, 0.7194, 0.6973, 0.7194, 0.6973, 0.7194, 0.3253, 0.3718, 0.3027, 0.7194, 0.3253, 0.3718, 0.6973, 0.7194, 0.6747, 0.3718, 0.6747, 0.3718, 0.3253, 0.3718, 0.3253, 0.3718, 0.3253, 0.3718, 0.6747, 0.3718, 0.6747, 0.3718, 0.3976, 0.2806, 0.6097, 0.3831, 0.6097, 0.2806, 0.6097, 0.3831, 0.3976, 0.2806, 0.3976, 0.3831, 0.6097, 0.2806, 0.3976, 0.3831, 0.3976, 0.2806, 0.3976, 0.3831, 0.6097, 0.2806, 0.0, 1.0, 0.4127, 0.5168, 0.5612, 0.5355, 0.4078, 0.5355, 0.5612, 0.5355, 0.4127, 0.5168, 0.5661, 0.5168, 0.3764, 0.702, 0.3764, 0.7018, 0.3884, 0.6502, 0.4127, 0.5168, 0.3764, 0.7018, 0.3885, 0.6494, 0.3764, 0.7018, 0.4127, 0.5168, 0.3884, 0.6502, 0.4078, 0.5355, 0.3884, 0.6502, 0.4127, 0.5168, 0.2984, 0.6763, 0.4095, 0.6301, 0.2972, 0.6287, 0.4095, 0.6301, 0.2984, 0.6763, 0.0, 1.0, 0.3039, 0.6552, 0.4107, 0.6777, 0.2984, 0.6763, 0.4107, 0.6777, 0.3039, 0.6552, 0.4162, 0.6566, 0.3027, 0.6076, 0.4162, 0.6566, 0.3039, 0.6552, 0.4162, 0.6566, 0.3027, 0.6076, 0.415, 0.609, 0.2972, 0.6287, 0.415, 0.609, 0.3027, 0.6076, 0.415, 0.609, 0.2972, 0.6287, 0.4095, 0.6301, 0.2972, 0.6287, 0.3039, 0.6552, 0.2984, 0.6763, 0.3039, 0.6552, 0.2972, 0.6287, 0.3027, 0.6076, 0.4739, 0.7018, 0.3885, 0.6494, 0.3764, 0.7018, 0.3885, 0.6494, 0.4739, 0.7018, 0.5207, 0.6494, 0.5207, 0.6502, 0.3764, 0.702, 0.3884, 0.6502, 0.3764, 0.702, 0.5207, 0.6502, 0.4739, 0.702, 0.3885, 0.6494, 0.5661, 0.5168, 0.4127, 0.5168, 0.5661, 0.5168, 0.3885, 0.6494, 0.5207, 0.6494, 0.3764, 0.702, 0.4739, 0.7018, 0.3764, 0.7018, 0.4739, 0.7018, 0.3764, 0.702, 0.4739, 0.702, 0.4078, 0.5355, 0.5207, 0.6502, 0.3884, 0.6502, 0.5207, 0.6502, 0.4078, 0.5355, 0.5612, 0.5355, 0.5661, 0.5168, 0.5207, 0.6502, 0.5612, 0.5355, 0.5207, 0.6494, 0.5207, 0.6502, 0.5661, 0.5168, 0.5207, 0.6502, 0.5207, 0.6494, 0.4739, 0.702, 0.4739, 0.7018, 0.4739, 0.702, 0.5207, 0.6494, 0.4659, 0.5893, 0.429, 0.6785, 0.4659, 0.6785, 0.429, 0.6785, 0.4659, 0.5893, 0.429, 0.5893, 0.2928, 0.5893, 0.4131, 0.6785, 0.4167, 0.5893, 0.4131, 0.6785, 0.2928, 0.5893, 0.0, 1.0, 0.3552, 0.6785, 0.429, 0.5893, 0.3552, 0.5893, 0.429, 0.5893, 0.3552, 0.6785, 0.429, 0.6785, 0.5738, 0.5893, 0.6448, 0.6785, 0.6448, 0.5893, 0.6448, 0.6785, 0.5738, 0.5893, 0.5738, 0.6785, 0.6425, 0.5523, 0.4368, 0.6448, 0.6425, 0.6448, 0.4368, 0.6448, 0.6425, 0.5523, 0.4368, 0.5523, 0.5523, 0.3215, 0.6448, 0.4107, 0.6448, 0.3215, 0.6448, 0.4107, 0.5523, 0.3215, 0.5523, 0.4107, 0.5869, 0.6785, 0.7072, 0.5893, 0.5833, 0.5893, 0.7072, 0.5893, 0.5869, 0.6785, 0.7072, 0.6785, 0.4368, 0.4107, 0.6425, 0.3215, 0.4368, 0.3215, 0.6425, 0.3215, 0.4368, 0.4107, 0.6425, 0.4107, 0.2928, 0.5893, 0.4131, 0.6785, 0.4167, 0.5893, 0.4131, 0.6785, 0.2928, 0.5893, 0.2928, 0.6785, 0.5869, 0.6785, 0.7072, 0.5893, 0.5833, 0.5893, 0.7072, 0.5893, 0.5869, 0.6785, 0.7072, 0.6785, 0.4659, 0.6785, 0.5369, 0.5893, 0.4659, 0.5893, 0.5369, 0.5893, 0.4659, 0.6785, 0.5369, 0.6785, 0.5738, 0.6785, 0.5369, 0.5893, 0.5369, 0.6785, 0.5369, 0.5893, 0.5738, 0.6785, 0.5738, 0.5893, 0.5869, 0.3552, 0.7072, 0.429, 0.7072, 0.3552, 0.7072, 0.429, 0.5869, 0.3552, 0.5869, 0.429, 0.325, 0.3552, 0.5869, 0.429, 0.5869, 0.3552, 0.325, 0.5, 0.5869, 0.429, 0.325, 0.3552, 0.5869, 0.429, 0.325, 0.5, 0.5869, 0.4659, 0.5869, 0.5369, 0.5869, 0.4659, 0.325, 0.5, 0.7072, 0.5369, 0.5869, 0.4659, 0.5869, 0.5369, 0.5869, 0.4659, 0.7072, 0.5369, 0.7072, 0.4659, 0.5869, 0.5369, 0.325, 0.5, 0.5869, 0.5738, 0.325, 0.6448, 0.5869, 0.5738, 0.325, 0.5, 0.7072, 0.6448, 0.5869, 0.5738, 0.325, 0.6448, 0.5869, 0.5738, 0.7072, 0.6448, 0.7072, 0.5738, 0.2928, 0.4659, 0.2928, 0.5369, 0.4167, 0.4659, 0.4167, 0.5369, 0.4167, 0.4659, 0.2928, 0.5369, 0.2928, 0.5738, 0.2928, 0.6448, 0.4167, 0.5738, 0.5632, 0.6448, 0.4167, 0.5738, 0.2928, 0.6448, 0.5632, 0.5738, 0.4167, 0.5738, 0.5632, 0.6448, 0.4167, 0.5738, 0.5632, 0.5738, 0.4167, 0.5369, 0.4167, 0.5369, 0.5632, 0.5738, 0.4167, 0.4659, 0.5632, 0.3552, 0.4167, 0.4659, 0.5632, 0.5738, 0.4167, 0.4659, 0.5632, 0.3552, 0.4167, 0.429, 0.4167, 0.3552, 0.4167, 0.429, 0.5632, 0.3552, 0.4167, 0.429, 0.4167, 0.3552, 0.2928, 0.429, 0.2928, 0.3552, 0.2928, 0.429, 0.4167, 0.3552, 0.6448, 0.6785, 0.6448, 0.3215, 0.5, 0.6785, 0.3552, 0.3215, 0.5, 0.6785, 0.6448, 0.3215, 0.5, 0.6785, 0.3552, 0.3215, 0.3552, 0.6785, 0.2928, 0.5893, 0.2928, 0.6785, 0.5632, 0.5893, 0.675, 0.6785, 0.5632, 0.5893, 0.2928, 0.6785, 0.675, 0.3215, 0.5632, 0.5893, 0.675, 0.6785, 0.5632, 0.5893, 0.675, 0.3215, 0.5632, 0.4107, 0.3575, 0.3215, 0.5632, 0.4107, 0.675, 0.3215, 0.5632, 0.4107, 0.3575, 0.3215, 0.3575, 0.4107, 0.3575, 0.5523, 0.3575, 0.6448, 0.5632, 0.5523, 0.675, 0.6448, 0.5632, 0.5523, 0.3575, 0.6448, 0.675, 0.3552, 0.5632, 0.5523, 0.675, 0.6448, 0.5632, 0.5523, 0.675, 0.3552, 0.5632, 0.3552, 0.4368, 0.3215, 0.325, 0.3215, 0.4368, 0.5893, 0.325, 0.6785, 0.4368, 0.5893, 0.325, 0.3215, 0.5869, 0.6785, 0.4368, 0.5893, 0.325, 0.6785, 0.4368, 0.5893, 0.5869, 0.6785, 0.5833, 0.5893, 0.5833, 0.5893, 0.5869, 0.6785, 0.7072, 0.5893, 0.7072, 0.6785, 0.7072, 0.5893, 0.5869, 0.6785, 0.5523, 0.3215, 0.3552, 0.3215, 0.5523, 0.4107, 0.3552, 0.5893, 0.5523, 0.4107, 0.3552, 0.3215, 0.5738, 0.5893, 0.5523, 0.4107, 0.3552, 0.5893, 0.6448, 0.5893, 0.5523, 0.4107, 0.5738, 0.5893, 0.5523, 0.4107, 0.6448, 0.5893, 0.6448, 0.4107, 0.5612, 0.5355, 0.4127, 0.5168, 0.4078, 0.5355, 0.4127, 0.5168, 0.5612, 0.5355, 0.5661, 0.5168, 0.3764, 0.7018, 0.3764, 0.702, 0.3884, 0.6502, 0.4127, 0.5168, 0.3884, 0.6502, 0.4078, 0.5355, 0.3884, 0.6502, 0.4127, 0.5168, 0.3764, 0.7018, 0.3885, 0.6494, 0.3764, 0.7018, 0.4127, 0.5168, 0.4095, 0.6301, 0.2984, 0.6763, 0.2972, 0.6287, 0.2984, 0.6763, 0.4095, 0.6301, 0.0, 1.0, 0.4107, 0.6777, 0.3039, 0.6552, 0.2984, 0.6763, 0.3039, 0.6552, 0.4107, 0.6777, 0.4162, 0.6566, 0.4162, 0.6566, 0.3027, 0.6076, 0.3039, 0.6552, 0.3027, 0.6076, 0.4162, 0.6566, 0.415, 0.609, 0.415, 0.609, 0.2972, 0.6287, 0.3027, 0.6076, 0.2972, 0.6287, 0.415, 0.609, 0.4095, 0.6301, 0.3039, 0.6552, 0.2972, 0.6287, 0.2984, 0.6763, 0.2972, 0.6287, 0.3039, 0.6552, 0.3027, 0.6076, 0.3885, 0.6494, 0.4739, 0.7018, 0.3764, 0.7018, 0.4739, 0.7018, 0.3885, 0.6494, 0.5207, 0.6494, 0.3764, 0.702, 0.5207, 0.6502, 0.3884, 0.6502, 0.5207, 0.6502, 0.3764, 0.702, 0.4739, 0.702, 0.5661, 0.5168, 0.3885, 0.6494, 0.4127, 0.5168, 0.3885, 0.6494, 0.5661, 0.5168, 0.5207, 0.6494, 0.4739, 0.7018, 0.3764, 0.702, 0.3764, 0.7018, 0.3764, 0.702, 0.4739, 0.7018, 0.4739, 0.702, 0.5207, 0.6502, 0.4078, 0.5355, 0.3884, 0.6502, 0.4078, 0.5355, 0.5207, 0.6502, 0.5612, 0.5355, 0.5207, 0.6502, 0.5661, 0.5168, 0.5612, 0.5355, 0.5661, 0.5168, 0.5207, 0.6502, 0.5207, 0.6494, 0.4739, 0.702, 0.5207, 0.6494, 0.5207, 0.6502, 0.5207, 0.6494, 0.4739, 0.702, 0.4739, 0.7018, 0.429, 0.6785, 0.4659, 0.5893, 0.4659, 0.6785, 0.4659, 0.5893, 0.429, 0.6785, 0.429, 0.5893, 0.4131, 0.6785, 0.2928, 0.5893, 0.4167, 0.5893, 0.2928, 0.5893, 0.4131, 0.6785, 0.0, 1.0, 0.429, 0.5893, 0.3552, 0.6785, 0.3552, 0.5893, 0.3552, 0.6785, 0.429, 0.5893, 0.429, 0.6785, 0.6448, 0.6785, 0.5738, 0.5893, 0.6448, 0.5893, 0.5738, 0.5893, 0.6448, 0.6785, 0.5738, 0.6785, 0.4368, 0.6448, 0.6425, 0.5523, 0.6425, 0.6448, 0.6425, 0.5523, 0.4368, 0.6448, 0.4368, 0.5523, 0.6448, 0.4107, 0.5523, 0.3215, 0.6448, 0.3215, 0.5523, 0.3215, 0.6448, 0.4107, 0.5523, 0.4107, 0.7072, 0.5893, 0.5869, 0.6785, 0.5833, 0.5893, 0.5869, 0.6785, 0.7072, 0.5893, 0.7072, 0.6785, 0.6425, 0.3215, 0.4368, 0.4107, 0.4368, 0.3215, 0.4368, 0.4107, 0.6425, 0.3215, 0.6425, 0.4107, 0.4131, 0.6785, 0.2928, 0.5893, 0.4167, 0.5893, 0.2928, 0.5893, 0.4131, 0.6785, 0.2928, 0.6785, 0.7072, 0.5893, 0.5869, 0.6785, 0.5833, 0.5893, 0.5869, 0.6785, 0.7072, 0.5893, 0.7072, 0.6785, 0.5369, 0.5893, 0.4659, 0.6785, 0.4659, 0.5893, 0.4659, 0.6785, 0.5369, 0.5893, 0.5369, 0.6785, 0.5369, 0.5893, 0.5738, 0.6785, 0.5369, 0.6785, 0.5738, 0.6785, 0.5369, 0.5893, 0.5738, 0.5893, 0.2928, 0.5369, 0.4167, 0.4659, 0.4167, 0.5369, 0.4167, 0.4659, 0.2928, 0.5369, 0.2928, 0.4659, 0.4167, 0.3552, 0.2928, 0.429, 0.2928, 0.3552, 0.2928, 0.429, 0.4167, 0.3552, 0.4167, 0.429, 0.5632, 0.3552, 0.4167, 0.429, 0.4167, 0.3552, 0.4167, 0.429, 0.5632, 0.3552, 0.4167, 0.4659, 0.5632, 0.5738, 0.4167, 0.4659, 0.5632, 0.3552, 0.4167, 0.4659, 0.5632, 0.5738, 0.4167, 0.5369, 0.4167, 0.5369, 0.5632, 0.5738, 0.4167, 0.5738, 0.5632, 0.6448, 0.4167, 0.5738, 0.5632, 0.5738, 0.2928, 0.6448, 0.4167, 0.5738, 0.5632, 0.6448, 0.4167, 0.5738, 0.2928, 0.6448, 0.2928, 0.5738, 0.325, 0.5, 0.5869, 0.429, 0.5869, 0.4659, 0.325, 0.3552, 0.5869, 0.429, 0.325, 0.5, 0.5869, 0.3552, 0.5869, 0.429, 0.325, 0.3552, 0.5869, 0.429, 0.5869, 0.3552, 0.7072, 0.429, 0.7072, 0.3552, 0.7072, 0.429, 0.5869, 0.3552, 0.7072, 0.5738, 0.7072, 0.6448, 0.5869, 0.5738, 0.325, 0.6448, 0.5869, 0.5738, 0.7072, 0.6448, 0.325, 0.5, 0.5869, 0.5738, 0.325, 0.6448, 0.5869, 0.5738, 0.325, 0.5, 0.5869, 0.5369, 0.5869, 0.4659, 0.5869, 0.5369, 0.325, 0.5, 0.5869, 0.5369, 0.5869, 0.4659, 0.7072, 0.5369, 0.7072, 0.4659, 0.7072, 0.5369, 0.5869, 0.4659, 0.3552, 0.6785, 0.3552, 0.3215, 0.5, 0.6785, 0.6448, 0.3215, 0.5, 0.6785, 0.3552, 0.3215, 0.5, 0.6785, 0.6448, 0.3215, 0.6448, 0.6785, 0.4368, 0.5893, 0.325, 0.3215, 0.4368, 0.3215, 0.325, 0.3215, 0.4368, 0.5893, 0.325, 0.6785, 0.325, 0.6785, 0.4368, 0.5893, 0.5869, 0.6785, 0.5833, 0.5893, 0.5869, 0.6785, 0.4368, 0.5893, 0.7072, 0.5893, 0.5869, 0.6785, 0.5833, 0.5893, 0.5869, 0.6785, 0.7072, 0.5893, 0.7072, 0.6785, 0.3575, 0.4107, 0.3575, 0.3215, 0.5632, 0.4107, 0.675, 0.3215, 0.5632, 0.4107, 0.3575, 0.3215, 0.5632, 0.4107, 0.675, 0.3215, 0.5632, 0.5893, 0.675, 0.6785, 0.5632, 0.5893, 0.675, 0.3215, 0.2928, 0.6785, 0.5632, 0.5893, 0.675, 0.6785, 0.5632, 0.5893, 0.2928, 0.6785, 0.2928, 0.5893, 0.5632, 0.3552, 0.675, 0.3552, 0.5632, 0.5523, 0.675, 0.6448, 0.5632, 0.5523, 0.675, 0.3552, 0.3575, 0.6448, 0.5632, 0.5523, 0.675, 0.6448, 0.5632, 0.5523, 0.3575, 0.6448, 0.3575, 0.5523, 0.6448, 0.4107, 0.6448, 0.5893, 0.5523, 0.4107, 0.5738, 0.5893, 0.5523, 0.4107, 0.6448, 0.5893, 0.3552, 0.5893, 0.5523, 0.4107, 0.5738, 0.5893, 0.3552, 0.3215, 0.5523, 0.4107, 0.3552, 0.5893, 0.5523, 0.4107, 0.3552, 0.3215, 0.5523, 0.3215])
me_base_mesh_042.materials.append(mat_none)
me_base_mesh_042.use_remesh_preserve_volume = False
me_base_mesh_042.use_remesh_preserve_attributes = False
me_base_mesh_042.use_mirror_vertex_groups = False
me_base_mesh_042.update()
me_base_mesh_042.normals_split_custom_set([tuple(v) for v in zip(*[iter([0.9635, 0.2075, -0.1694, 0.9635, 0.2075, -0.1694, 0.9635, 0.2075, -0.1694, 0.7579, 0.4474, 0.4748, 0.7579, 0.4474, 0.4748, 0.7579, 0.4474, 0.4748, 0.6477, 0.5901, 0.4819, 0.6477, 0.5901, 0.4819, 0.6477, 0.5901, 0.4819, 0.7002, 0.714, 0.0, 0.7002, 0.714, 0.0, 0.7002, 0.714, 0.0, 0.7002, 0.714, 0.0, 0.7002, 0.714, 0.0, 0.7002, 0.714, 0.0, 0.7824, -0.2215, 0.5821, 0.7824, -0.2215, 0.5821, 0.7824, -0.2215, 0.5821, 0.7842, -0.2222, 0.5794, 0.7842, -0.2222, 0.5794, 0.7842, -0.2222, 0.5794, 0.7785, -0.6276, 0.0, 0.7785, -0.6276, 0.0, 0.7785, -0.6276, 0.0, 0.7785, -0.6276, 0.0, 0.7785, -0.6276, 0.0, 0.7785, -0.6276, 0.0, 0.7837, -0.2209, -0.5806, 0.7837, -0.2209, -0.5806, 0.7837, -0.2209, -0.5806, 0.7821, -0.2231, -0.5819, 0.7821, -0.2231, -0.5819, 0.7821, -0.2231, -0.5819, 1.247e-07, 0.6858, -0.7278, 7.442e-07, 0.6858, -0.7278, 0.0, 0.6858, -0.7278, 7.442e-07, 0.6858, -0.7278, 1.247e-07, 0.6858, -0.7278, 8.689e-07, 0.6858, -0.7278, 1.236e-06, 1.0, 0.0, 1.236e-06, 1.0, 0.0, 1.236e-06, 1.0, 0.0, 1.236e-06, 1.0, 0.0, 1.236e-06, 1.0, 0.0, 1.236e-06, 1.0, 0.0, 1.363e-06, 0.6858, 0.7278, 2.284e-07, 0.6858, 0.7278, 1.591e-06, 0.6858, 0.7278, 2.284e-07, 0.6858, 0.7278, 1.363e-06, 0.6858, 0.7278, 0.0, 0.6858, 0.7278, 0.0, -0.3557, 0.9346, 0.0, -0.3557, 0.9346, 0.0, -0.3557, 0.9346, 0.0, -0.3557, 0.9346, 0.0, -0.3557, 0.9346, 0.0, -0.3557, 0.9346, 0.0, -1.0, 0.0, 0.0, -1.0, 0.0, 0.0, -1.0, 0.0, 0.0, -1.0, 0.0, 0.0, -1.0, 0.0, 0.0, -1.0, 0.0, 0.0, -0.3557, -0.9346, 0.0, -0.3557, -0.9346, 0.0, -0.3557, -0.9346, 0.0, -0.3557, -0.9346, 0.0, -0.3557, -0.9346, 0.0, -0.3557, -0.9346, -0.6477, 0.5901, -0.4819, -0.6477, 0.5901, -0.4819, -0.6477, 0.5901, -0.4819, -0.7579, 0.4474, -0.4748, -0.7579, 0.4474, -0.4748, -0.7579, 0.4474, -0.4748, -0.7002, 0.714, 0.0, -0.7002, 0.714, 0.0, -0.7002, 0.714, 0.0, -0.7002, 0.714, 0.0, -0.7002, 0.714, 0.0, -0.7002, 0.714, 0.0, -0.7642, 0.4996, 0.408, -0.7642, 0.4996, 0.408, -0.7642, 0.4996, 0.408, -0.6993, 0.4903, 0.5203, -0.6993, 0.4903, 0.5203, -0.6993, 0.4903, 0.5203, -0.7821, -0.2231, 0.5819, -0.7821, -0.2231, 0.5819, -0.7821, -0.2231, 0.5819, -0.7837, -0.2209, 0.5806, -0.7837, -0.2209, 0.5806, -0.7837, -0.2209, 0.5806, -0.7785, -0.6276, 0.0, -0.7785, -0.6276, 0.0, -0.7785, -0.6276, 0.0, -0.7785, -0.6276, 0.0, -0.7785, -0.6276, 0.0, -0.7785, -0.6276, 0.0, -0.7842, -0.2222, -0.5794, -0.7842, -0.2222, -0.5794, -0.7842, -0.2222, -0.5794, -0.7824, -0.2215, -0.5821, -0.7824, -0.2215, -0.5821, -0.7824, -0.2215, -0.5821, 0.9184, 0.3956, 0.0, 0.9184, 0.3956, 0.0, 0.9184, 0.3956, 0.0, 0.6993, 0.4903, -0.5203, 0.6993, 0.4903, -0.5203, 0.6993, 0.4903, -0.5203, 0.7642, 0.4996, -0.408, 0.7642, 0.4996, -0.408, 0.7642, 0.4996, -0.408, -0.9827, -0.06627, -0.1728, -0.9827, -0.06627, -0.1728, -0.9827, -0.06627, -0.1728, 0.9635, 0.2075, 0.1694, 0.9635, 0.2075, 0.1694, 0.9635, 0.2075, 0.1694, -0.9816, -0.1908, 0.0, -0.9816, -0.1908, 0.0, -0.9816, -0.1908, 0.0, 0.9827, -0.06627, 0.1728, 0.9827, -0.06627, 0.1728, 0.9827, -0.06627, 0.1728, -0.9827, -0.06627, 0.1728, -0.9827, -0.06627, 0.1728, -0.9827, -0.06627, 0.1728, 0.9816, -0.1908, 0.0, 0.9816, -0.1908, 0.0, 0.9816, -0.1908, 0.0, -0.9635, 0.2075, 0.1694, -0.9635, 0.2075, 0.1694, -0.9635, 0.2075, 0.1694, 0.9827, -0.06627, -0.1728, 0.9827, -0.06627, -0.1728, 0.9827, -0.06627, -0.1728, -0.9184, 0.3956, 0.0, -0.9184, 0.3956, 0.0, -0.9184, 0.3956, 0.0, -0.9635, 0.2075, -0.1694, -0.9635, 0.2075, -0.1694, -0.9635, 0.2075, -0.1694, 0.0, 0.06652, -0.9978, 0.0, 0.06652, -0.9978, 0.0, 0.06652, -0.9978, 0.0, 0.06652, -0.9978, 0.0, 0.06652, -0.9978, 0.0, 0.06652, -0.9978, 0.0, 0.6402, -0.7682, 0.0, 0.6402, -0.7682, 0.0, 0.6402, -0.7682, 0.0, 0.6402, -0.7682, 0.0, 0.6402, -0.7682, 0.0, 0.6402, -0.7682, 0.0, 0.0, -1.0, 0.0, 0.0, -1.0, 0.0, 0.0, -1.0, 0.0, 0.0, -1.0, 0.0, 0.0, -1.0, 0.0, 0.0, -1.0, 1.0, 0.0, 0.0, 1.0, 0.0, 0.0, 1.0, 0.0, 0.0, 1.0, 0.0, 0.0, 1.0, 0.0, 0.0, 1.0, 0.0, 0.0, 1.0, 0.0, 0.0, 1.0, 0.0, 0.0, 1.0, 0.0, 0.0, 0.0, -1.0, 0.0, 0.0, -1.0, 0.0, 0.0, -1.0, 0.0, 0.0, -1.0, 0.0, 0.0, -1.0, 0.0, 0.0, -1.0, 0.0, 0.0, -1.0, 0.0, 0.0, -1.0, 0.0, 0.0, -1.0, -5.67e-07, 0.0, -1.0, -1.261e-06, 0.0, -1.0, -5.67e-07, 0.0, -1.0, 0.0, 0.0, -1.0, -5.685e-06, 0.0, -1.0, -5.67e-07, 0.0, -1.0, -1.261e-06, 0.0, -1.0, -5.67e-07, 0.0, -1.0, -5.685e-06, 0.0, -1.0, 0.0, 0.9638, 0.0, -0.2666, 0.9638, 0.0, -0.2666, 0.9638, 0.0, -0.2666, 0.9638, 0.0, -0.2666, 0.9638, 0.0, -0.2666, 0.9638, 0.0, -0.2666, -0.3846, 0.0, -0.9231, -0.3846, 0.0, -0.9231, -0.3846, 0.0, -0.9231, -0.4464, 0.05952, -0.8928, -0.4464, 0.05952, -0.8928, -0.4464, 0.05952, -0.8928, -1.0, 0.0, 0.0, -1.0, 0.0, 0.0, -1.0, 0.0, 0.0, -1.0, 0.0, 0.0, -1.0, 0.0, 0.0, -1.0, 0.0, 0.0, -1.0, 0.0, 0.0, -1.0, 0.0, 0.0, -1.0, 0.0, 0.0, -0.9689, 0.0, -0.2474, -0.9689, 0.0, -0.2474, -0.9689, 0.0, -0.2474, -0.9689, 0.0, -0.2474, -0.9689, 0.0, -0.2474, -0.9689, 0.0, -0.2474, 0.5991, 0.05326, -0.7989, 0.5991, 0.05326, -0.7989, 0.5991, 0.05326, -0.7989, 0.53, 0.0, -0.848, 0.53, 0.0, -0.848, 0.53, 0.0, -0.848, 0.0, 0.0, -1.0, 0.0, 0.0, -1.0, 0.0, 0.0, -1.0, 0.0, 0.0, -1.0, 0.0, 0.0, -1.0, 0.0, 0.0, -1.0, 1.0, 0.0, 0.0, 1.0, 0.0, 0.0, 1.0, 0.0, 0.0, 1.0, 0.0, 0.0, 1.0, 0.0, 0.0, 1.0, 0.0, 0.0, 0.0, 0.0, 1.0, 0.0, 0.0, 1.0, 0.0, 0.0, 1.0, 0.0, 0.0, 1.0, 0.0, 0.0, 1.0, 0.0, 0.0, 1.0, 0.0, 1.0, 0.0, 0.0, 1.0, 0.0, 0.0, 1.0, 0.0, 0.0, 1.0, 0.0, 0.0, 1.0, 0.0, 0.0, 1.0, 0.0, -1.0, 0.0, 0.0, -1.0, 0.0, 0.0, -1.0, 0.0, 0.0, -1.0, 0.0, 0.0, -1.0, 0.0, 0.0, -1.0, 0.0, 0.0, 0.0, 0.0, 1.0, 0.0, 0.0, 1.0, 0.0, 0.0, 1.0, 0.0, 0.0, 1.0, 0.0, 0.0, 1.0, 0.0, 0.0, 1.0, 0.0, 0.9339, -0.3576, 0.0, 0.9339, -0.3576, 0.0, 0.9339, -0.3576, 0.0, 0.9339, -0.3576, 0.0, 0.9339, -0.3576, 0.0, 0.9339, -0.3576, 0.0, 0.9997, 0.02498, 0.0, 0.9997, 0.02498, 0.0, 0.9997, 0.02498, 0.0, 0.9997, 0.02498, 0.0, 0.9997, 0.02498, 0.0, 0.9997, 0.02498, -0.01781, 0.9998, 0.0, -0.01781, 0.9998, 0.0, -0.01781, 0.9998, 0.0, -0.01781, 0.9998, 0.0, -0.01781, 0.9998, 0.0, -0.01781, 0.9998, 0.0, 0.0, 0.9997, -0.02498, 0.0, 0.9997, -0.02498, 0.0, 0.9997, -0.02498, 0.0, 0.9997, -0.02498, 0.0, 0.9997, -0.02498, 0.0, 0.9997, -0.02498, 0.01781, 0.9998, 0.0, 0.01781, 0.9998, 0.0, 0.01781, 0.9998, 0.0, 0.01781, 0.9998, 0.0, 0.01781, 0.9998, 0.0, 0.01781, 0.9998, 0.0, 0.0, 3.586e-06, 1.0, 0.0, 3.586e-06, 1.0, 0.0, 3.586e-06, 1.0, 0.0, 3.586e-06, 1.0, 0.0, 3.586e-06, 1.0, 0.0, 3.586e-06, 1.0, 0.0, -1.0, 0.0, 0.0, -1.0, 0.0, 0.0, -1.0, 0.0, 0.0, -1.0, 0.0, 0.0, -1.0, 0.0, 0.0, -1.0, 0.0, 0.0, 1.0, 0.0, 0.0, 1.0, 0.0, 0.0, 1.0, 0.0, 0.0, 1.0, 0.0, 0.0, 1.0, 0.0, 0.0, 1.0, 0.0, -1.0, -7.772e-08, 0.0, -1.0, -1.117e-07, 0.0, -1.0, 0.0, 0.0, -1.0, -1.117e-07, 0.0, -1.0, -7.772e-08, 0.0, -1.0, -1.894e-07, 0.0, 1.0, 0.0, 0.0, 1.0, 0.0, 0.0, 1.0, 0.0, 0.0, 1.0, 0.0, 0.0, 1.0, 0.0, 0.0, 1.0, 0.0, 0.0, 0.0, 0.0, -1.0, 0.0, 0.0, -1.0, 0.0, 0.0, -1.0, 0.0, 0.0, -1.0, 0.0, 0.0, -1.0, 0.0, 0.0, -1.0, 0.0, 1.0, 0.0, 0.0, 1.0, 0.0, 0.0, 1.0, 0.0, 0.0, 1.0, 0.0, 0.0, 1.0, 0.0, 0.0, 1.0, 0.0, 0.0, 0.004196, -1.0, 0.0, 0.004196, -1.0, 0.0, 0.004196, -1.0, 0.0, 0.004196, -1.0, 0.0, 0.004196, -1.0, 0.0, 0.004196, -1.0, 0.0, 0.06031, -0.9982, 0.0, 0.06031, -0.9982, 0.0, 0.06031, -0.9982, 0.0, 0.06031, -0.9982, 0.0, 0.06031, -0.9982, 0.0, 0.06031, -0.9982, 0.0, 0.06031, -0.9982, 0.0, 0.06031, -0.9982, 0.0, 0.06031, -0.9982, 0.0, 0.004196, -1.0, 0.0, 0.004196, -1.0, 0.0, 0.004196, -1.0, 0.0, -0.1328, 0.9911, 0.0, -0.1328, 0.9911, 0.0, -0.1328, 0.9911, 0.0, -0.1328, 0.9911, 0.0, -0.1328, 0.9911, 0.0, -0.1328, 0.9911, 0.0, -0.1328, 0.9911, 0.0, -0.1328, 0.9911, 0.0, -0.1328, 0.9911, 0.9915, -0.13, 0.0003147, 0.9915, -0.13, 0.0003169, 0.9915, -0.1299, 0.0001268, 0.9915, -0.1299, 0.0001744, 0.9915, -0.1299, 0.0001268, 0.9915, -0.13, 0.0003169, 0.9915, -0.1299, 0.0001268, 0.9915, -0.1299, 0.0001744, 0.9915, -0.1298, 0.0, 0.0, 0.3261, 0.9453, 6.447e-07, 0.3261, 0.9453, 2.586e-07, 0.3261, 0.9453, 1.351e-07, 0.3261, 0.9453, 2.586e-07, 0.3261, 0.9453, 6.447e-07, 0.3261, 0.9453, 2.586e-07, 0.3261, 0.9453, 1.351e-07, 0.3261, 0.9453, 0.0, 0.3261, 0.9453, 0.9282, 0.3722, -0.0006698, 0.9282, 0.3722, -0.0006711, 0.9283, 0.3718, -0.000405, 0.9283, 0.3719, -0.0004848, 0.9283, 0.3718, -0.000405, 0.9282, 0.3722, -0.0006711, 0.9283, 0.3718, -0.000405, 0.9283, 0.3719, -0.0004848, 0.9285, 0.3713, 0.0, -0.9863, -0.1649, 0.0003828, -0.9863, -0.1649, 0.0003853, -0.9863, -0.1651, 0.0001531, -0.9863, -0.1651, 0.0002152, -0.9863, -0.1651, 0.0001531, -0.9863, -0.1649, 0.0003853, -0.9863, -0.1651, 0.0001531, -0.9863, -0.1651, 0.0002152, -0.9863, -0.1652, 0.0, -0.9035, 0.4287, -0.0007848, -0.9035, 0.4287, -0.0007844, -0.9035, 0.4287, -0.0007845, -0.9035, 0.4287, -0.0007842, -0.9035, 0.4287, -0.0007845, -0.9035, 0.4287, -0.0007844, -0.9029, 0.4299, 0.0, -0.9029, 0.4299, 0.0, -0.9029, 0.4299, 0.0, 0.0, 0.06651, -0.9978, 0.0, 0.06651, -0.9978, 0.0, 0.06651, -0.9978, 0.0, 0.06651, -0.9978, 0.0, 0.06651, -0.9978, 0.0, 0.06651, -0.9978, 0.0, 0.6402, -0.7682, 0.0, 0.6402, -0.7682, 0.0, 0.6402, -0.7682, 0.0, 0.6402, -0.7682, 0.0, 0.6402, -0.7682, 0.0, 0.6402, -0.7682, 0.0, 0.0, -1.0, 0.0, 0.0, -1.0, 0.0, 0.0, -1.0, 0.0, 0.0, -1.0, 0.0, 0.0, -1.0, 0.0, 0.0, -1.0, -1.0, 0.0, 0.0, -1.0, 0.0, 0.0, -1.0, 0.0, 0.0, -1.0, 0.0, 0.0, -1.0, 0.0, 0.0, -1.0, 0.0, 0.0, -1.0, 0.0, 0.0, -1.0, 0.0, 0.0, -1.0, 0.0, 0.0, -0.9638, 0.0, -0.2666, -0.9638, 0.0, -0.2666, -0.9638, 0.0, -0.2666, -0.9638, 0.0, -0.2666, -0.9638, 0.0, -0.2666, -0.9638, 0.0, -0.2666, 0.3846, 0.0, -0.9231, 0.3846, 0.0, -0.9231, 0.3846, 0.0, -0.9231, 0.4464, 0.05952, -0.8928, 0.4464, 0.05952, -0.8928, 0.4464, 0.05952, -0.8928, 1.0, 0.0, 0.0, 1.0, 0.0, 0.0, 1.0, 0.0, 0.0, 1.0, 0.0, 0.0, 1.0, 0.0, 0.0, 1.0, 0.0, 0.0, 1.0, 0.0, 0.0, 1.0, 0.0, 0.0, 1.0, 0.0, 0.0, 0.0, -1.0, 0.0, 0.0, -1.0, -2.843e-06, 0.0, -1.0, 3.651e-07, 0.0, -1.0, -6.303e-07, 0.0, -1.0, 3.651e-07, 0.0, -1.0, -2.843e-06, 0.0, -1.0, 2.024e-07, 0.0, -1.0, 3.651e-07, 0.0, -1.0, -6.303e-07, 0.0, -1.0, 3.651e-07, 0.0, -1.0, 2.024e-07, 0.0, -1.0, 5.406e-07, 0.0, -1.0, 0.0, 0.0, -1.0, 5.406e-07, 0.0, -1.0, 2.024e-07, 0.0, -1.0, 5.406e-07, 0.0, -1.0, 0.0, 0.0, -1.0, 0.0, 0.9689, 0.0, -0.2474, 0.9689, 0.0, -0.2474, 0.9689, 0.0, -0.2474, 0.9689, 0.0, -0.2474, 0.9689, 0.0, -0.2474, 0.9689, 0.0, -0.2474, -0.5991, 0.05325, -0.7989, -0.5991, 0.05325, -0.7989, -0.5991, 0.05325, -0.7989, -0.53, 0.0, -0.848, -0.53, 0.0, -0.848, -0.53, 0.0, -0.848, 0.0, 0.0, -1.0, 0.0, 0.0, -1.0, 0.0, 0.0, -1.0, 0.0, 0.0, -1.0, 0.0, 0.0, -1.0, 0.0, 0.0, -1.0, -1.0, 0.0, 0.0, -1.0, 0.0, 0.0, -1.0, 0.0, 0.0, -1.0, 0.0, 0.0, -1.0, 0.0, 0.0, -1.0, 0.0, 0.0, 0.0, 0.0, 1.0, 0.0, 0.0, 1.0, 0.0, 0.0, 1.0, 0.0, 0.0, 1.0, 0.0, 0.0, 1.0, 0.0, 0.0, 1.0, 0.0, 1.0, 0.0, 0.0, 1.0, 0.0, 0.0, 1.0, 0.0, 0.0, 1.0, 0.0, 0.0, 1.0, 0.0, 0.0, 1.0, 0.0, 1.0, 0.0, 0.0, 1.0, 0.0, 0.0, 1.0, 0.0, 0.0, 1.0, 0.0, 0.0, 1.0, 0.0, 0.0, 1.0, 0.0, 0.0, 0.0, 0.0, 1.0, 0.0, 0.0, 1.0, 0.0, 0.0, 1.0, 0.0, 0.0, 1.0, 0.0, 0.0, 1.0, 0.0, 0.0, 1.0, 0.0, 0.9339, -0.3576, 0.0, 0.9339, -0.3576, 0.0, 0.9339, -0.3576, 0.0, 0.9339, -0.3576, 0.0, 0.9339, -0.3576, 0.0, 0.9339, -0.3576, -0.01781, 0.9998, 0.0, -0.01781, 0.9998, 0.0, -0.01781, 0.9998, 0.0, 0.0, 0.9997, -0.02498, 0.0, 0.9997, -0.02498, 0.0, 0.9997, -0.02498, 0.0, 0.9997, -0.02498, 0.0, 0.9997, -0.02498, 0.0, 0.9997, -0.02498, 0.01781, 0.9998, 0.0, 0.01781, 0.9998, 0.0, 0.01781, 0.9998, 0.0, 0.01781, 0.9998, 0.0, 0.01781, 0.9998, 0.0, 0.01781, 0.9998, 0.0, 0.0, 0.9997, 0.02498, 0.0, 0.9997, 0.02498, 0.0, 0.9997, 0.02498, 0.0, 0.9997, 0.02498, 0.0, 0.9997, 0.02498, 0.0, 0.9997, 0.02498, -0.01781, 0.9998, 0.0, -0.01781, 0.9998, 0.0, -0.01781, 0.9998, 0.0, 0.0, -0.05347, 0.9986, 0.0, -0.05347, 0.9986, 0.0, -0.05347, 0.9986, 0.0, -0.05347, 0.9986, 0.0, -0.05347, 0.9986, 0.0, -0.05347, 0.9986, 0.0, -0.05347, -0.9986, 0.0, -0.05347, -0.9986, 0.0, -0.05347, -0.9986, 0.0, -0.05347, -0.9986, 0.0, -0.05347, -0.9986, 0.0, -0.05347, -0.9986, 0.0, 0.0, -1.0, 0.0, 0.0, -1.0, 0.0, 0.0, -1.0, 0.0, 0.0, -1.0, 0.0, 0.0, -1.0, 0.0, 0.0, -1.0, 0.0, 0.0, 1.0, 0.0, 0.0, 1.0, 0.0, 0.0, 1.0, 0.0, 0.0, 1.0, 0.0, 0.0, 1.0, 0.0, 0.0, 1.0, 1.0, -1.111e-08, 0.0, 1.0, -1.773e-08, 0.0, 1.0, 2.73e-08, 0.0, 1.0, -1.773e-08, 0.0, 1.0, -1.111e-08, 0.0, 1.0, -5.317e-08, 0.0, 0.0, 1.0, 0.0, 0.0, 1.0, 0.0, 0.0, 1.0, 0.0, 0.0, 1.0, 0.0, 0.0, 1.0, 0.0, 0.0, 1.0, 0.0, -1.0, -9.677e-08, 0.0, -1.0, -8.416e-08, 0.0, -1.0, -1.643e-07, 0.0, -1.0, -8.416e-08, 0.0, -1.0, -9.677e-08, 0.0, -1.0, -1.092e-08, 0.0, 0.0, -1.0, 0.0, 0.0, -1.0, 0.0, 0.0, -1.0, 0.0, 0.0, -1.0, 0.0, 0.0, -1.0, 0.0, 0.0, -1.0, 0.0, -1.0, 0.0, 0.0, -1.0, 0.0, 0.0, -1.0, 0.0, 0.0, -1.0, 0.0, 0.0, -1.0, 0.0, 0.0, -1.0, 0.0, 0.0, 1.0, 0.0, 0.0, 1.0, 0.0, 0.0, 1.0, 0.0, 0.0, 1.0, 0.0, 0.0, 1.0, 0.0, 0.0, 1.0, 0.0, 0.0, 0.02631, -0.8574, -0.514, 0.02632, -0.8574, -0.514, 0.02632, -0.8574, -0.514, 0.02632, -0.8574, -0.514, 0.02631, -0.8574, -0.514, 0.02631, -0.8574, -0.514, 0.9853, -0.1707, 0.008273, 0.9853, -0.1707, 0.008273, 0.9853, -0.1707, 0.008273, 0.9866, -0.1533, 0.05654, 0.9866, -0.1533, 0.05654, 0.9866, -0.1533, 0.05654, 0.9893, -0.1458, 0.006871, 0.9893, -0.1458, 0.006871, 0.9893, -0.1458, 0.006871, 0.9905, -0.1331, 0.0354, 0.9905, -0.1331, 0.0354, 0.9905, -0.1331, 0.0354, 2.925e-05, 4.355e-05, 1.0, 2.768e-05, 4.648e-05, 1.0, 3.12e-05, 3.995e-05, 1.0, 2.768e-05, 4.648e-05, 1.0, 2.925e-05, 4.355e-05, 1.0, 2.574e-05, 5.008e-05, 1.0, -8.35e-05, 1.0, -4.349e-05, -8.533e-05, 1.0, -4.645e-05, -8.125e-05, 1.0, -3.984e-05, -8.533e-05, 1.0, -4.645e-05, -8.35e-05, 1.0, -4.349e-05, -8.759e-05, 1.0, -5.009e-05, -2.698e-05, -4.372e-05, -1.0, -2.875e-05, -4.631e-05, -1.0, -2.48e-05, -4.054e-05, -1.0, -2.875e-05, -4.631e-05, -1.0, -2.698e-05, -4.372e-05, -1.0, -3.093e-05, -4.949e-05, -1.0, 8.532e-05, -1.0, 4.36e-05, 8.352e-05, -1.0, 4.646e-05, 8.754e-05, -1.0, 4.008e-05, 8.352e-05, -1.0, 4.646e-05, 8.532e-05, -1.0, 4.36e-05, 8.13e-05, -1.0, 4.998e-05, 1.0, 7.902e-05, -2.981e-05, 1.0, 7.902e-05, -2.981e-05, 1.0, 7.902e-05, -2.981e-05, 1.0, 7.902e-05, -2.981e-05, 1.0, 7.902e-05, -2.981e-05, 1.0, 7.902e-05, -2.981e-05, -0.06772, 0.3566, 0.9318, -0.06772, 0.3566, 0.9318, -0.06772, 0.3566, 0.9318, -0.06772, 0.3566, 0.9318, -0.06772, 0.3566, 0.9318, -0.06772, 0.3566, 0.9318, 0.04362, 0.9341, -0.3543, 0.04362, 0.9341, -0.3543, 0.04362, 0.9341, -0.3543, 0.04362, 0.9341, -0.3543, 0.04362, 0.9341, -0.3543, 0.04362, 0.9341, -0.3543, -0.07873, -0.4085, 0.9094, -0.07873, -0.4085, 0.9094, -0.07873, -0.4085, 0.9094, -0.07873, -0.4085, 0.9094, -0.07873, -0.4085, 0.9094, -0.07873, -0.4085, 0.9094, -0.01719, 0.9119, 0.4101, -0.01719, 0.9119, 0.4101, -0.01719, 0.9119, 0.4101, -0.01719, 0.9119, 0.4101, -0.01719, 0.9119, 0.4101, -0.01719, 0.9119, 0.4101, 0.07872, 0.4091, -0.9091, 0.07872, 0.4091, -0.9091, 0.07872, 0.4091, -0.9091, 0.07872, 0.4091, -0.9091, 0.07872, 0.4091, -0.9091, 0.07872, 0.4091, -0.9091, -0.9692, 0.244, 0.03399, -0.9692, 0.244, 0.03399, -0.9692, 0.244, 0.03399, -0.9705, 0.2399, 0.02408, -0.9705, 0.2399, 0.02408, -0.9705, 0.2399, 0.02408, -0.8399, 0.5182, 0.161, -0.8399, 0.5183, 0.1611, -0.8399, 0.5183, 0.1611, -0.8399, 0.5183, 0.1612, -0.8399, 0.5183, 0.1611, -0.8399, 0.5183, 0.1611, -0.1221, -0.7778, -0.6166, -0.1221, -0.7778, -0.6166, -0.1221, -0.7778, -0.6166, -0.1221, -0.7778, -0.6166, -0.1221, -0.7778, -0.6166, -0.1221, -0.7778, -0.6166, 0.09417, 0.6094, -0.7873, 0.09417, 0.6094, -0.7873, 0.09417, 0.6094, -0.7873, 0.09417, 0.6094, -0.7873, 0.09417, 0.6094, -0.7873, 0.09417, 0.6094, -0.7873, -0.1615, -0.771, -0.6161, -0.1615, -0.771, -0.6161, -0.1615, -0.771, -0.6161, -0.1615, -0.771, -0.6161, -0.1615, -0.771, -0.6161, -0.1615, -0.771, -0.6161, -0.1615, -0.771, -0.6161, -0.1615, -0.771, -0.6161, -0.1615, -0.771, -0.6161, -0.1615, -0.771, -0.6161, -0.1615, -0.771, -0.6161, -0.1615, -0.771, -0.6161, -0.9824, 0.1852, 0.02582, -0.9824, 0.1852, 0.02582, -0.9824, 0.1852, 0.02581, -0.9824, 0.1852, 0.02582, -0.9824, 0.1852, 0.02582, -0.9824, 0.1852, 0.02583, -0.1615, -0.771, -0.6161, -0.1615, -0.771, -0.6161, -0.1615, -0.771, -0.6161, -0.1615, -0.771, -0.6161, -0.1615, -0.771, -0.6161, -0.1615, -0.771, -0.6161, -0.09417, -0.6094, 0.7873, -0.09417, -0.6094, 0.7873, -0.09417, -0.6094, 0.7873, -0.09417, -0.6094, 0.7873, -0.09417, -0.6094, 0.7873, -0.09416, -0.6094, 0.7873, -0.09417, -0.6094, 0.7873, -0.09417, -0.6094, 0.7873, -0.09417, -0.6094, 0.7873, -0.09417, -0.6094, 0.7873, -0.09417, -0.6094, 0.7873, -0.09417, -0.6094, 0.7873, 0.09417, 0.6094, -0.7873, 0.09417, 0.6094, -0.7873, 0.09417, 0.6094, -0.7873, 0.09417, 0.6094, -0.7873, 0.09417, 0.6094, -0.7873, 0.09416, 0.6094, -0.7873, -0.09417, -0.6094, 0.7873, -0.09417, -0.6094, 0.7873, -0.09417, -0.6094, 0.7873, -0.09417, -0.6094, 0.7873, -0.09417, -0.6094, 0.7873, -0.09417, -0.6094, 0.7873, -0.1615, -0.771, -0.6161, -0.1615, -0.771, -0.6161, -0.1615, -0.771, -0.6161, -0.1615, -0.771, -0.6161, -0.1615, -0.771, -0.6161, -0.1615, -0.771, -0.6161, -0.1221, -0.7778, -0.6166, -0.1221, -0.7778, -0.6166, -0.1221, -0.7778, -0.6166, -0.1221, -0.7778, -0.6166, -0.1221, -0.7778, -0.6166, -0.1221, -0.7778, -0.6166, -0.9824, 0.1852, 0.02583, -0.9824, 0.1852, 0.02582, -0.9824, 0.1852, 0.02582, -0.9824, 0.1852, 0.02582, -0.9824, 0.1852, 0.02583, -0.9824, 0.1852, 0.02582, -0.9824, 0.1852, 0.02582, -0.9824, 0.1852, 0.02582, -0.9824, 0.1852, 0.02583, -0.9824, 0.1852, 0.02582, -0.9824, 0.1852, 0.02582, -0.9824, 0.1852, 0.02582, -0.9824, 0.1852, 0.02582, -0.9824, 0.1852, 0.02582, -0.9824, 0.1852, 0.02582, -0.9824, 0.1852, 0.02582, -0.9824, 0.1852, 0.02582, -0.9824, 0.1852, 0.02582, -0.9824, 0.1852, 0.02583, -0.9824, 0.1852, 0.02582, -0.9824, 0.1852, 0.02582, -0.9824, 0.1852, 0.02582, -0.9824, 0.1852, 0.02583, -0.9824, 0.1852, 0.02582, -0.9824, 0.1852, 0.02582, -0.9824, 0.1852, 0.02582, -0.9824, 0.1852, 0.02582, -0.9824, 0.1852, 0.02582, -0.9824, 0.1852, 0.02582, -0.9824, 0.1852, 0.02582, -0.9824, 0.1852, 0.02582, -0.9824, 0.1852, 0.02582, -0.9824, 0.1852, 0.02582, -0.9824, 0.1852, 0.02582, -0.9824, 0.1852, 0.02582, -0.9824, 0.1852, 0.02582, 0.9824, -0.1852, -0.02582, 0.9824, -0.1852, -0.02582, 0.9824, -0.1852, -0.02582, 0.9824, -0.1852, -0.02582, 0.9824, -0.1852, -0.02582, 0.9824, -0.1852, -0.02582, 0.9824, -0.1852, -0.02582, 0.9824, -0.1852, -0.02582, 0.9824, -0.1852, -0.02582, 0.9824, -0.1852, -0.02582, 0.9824, -0.1852, -0.02582, 0.9824, -0.1852, -0.02582, 0.9824, -0.1852, -0.02582, 0.9824, -0.1852, -0.02582, 0.9824, -0.1852, -0.02582, 0.9824, -0.1852, -0.02582, 0.9824, -0.1852, -0.02582, 0.9824, -0.1852, -0.02582, 0.9824, -0.1852, -0.02582, 0.9824, -0.1852, -0.02582, 0.9824, -0.1852, -0.02582, 0.9824, -0.1852, -0.02582, 0.9824, -0.1852, -0.02582, 0.9824, -0.1852, -0.02582, 0.9824, -0.1852, -0.02582, 0.9824, -0.1852, -0.02582, 0.9824, -0.1852, -0.02582, 0.9824, -0.1852, -0.02582, 0.9824, -0.1852, -0.02582, 0.9824, -0.1852, -0.02582, 0.9824, -0.1852, -0.02582, 0.9824, -0.1852, -0.02582, 0.9824, -0.1852, -0.02582, 0.9824, -0.1852, -0.02582, 0.9824, -0.1852, -0.02582, 0.9824, -0.1852, -0.02582, 0.1615, 0.771, 0.6161, 0.1615, 0.771, 0.6161, 0.1615, 0.771, 0.6161, 0.1615, 0.771, 0.6161, 0.1615, 0.771, 0.6161, 0.1615, 0.771, 0.6161, 0.1615, 0.771, 0.6161, 0.1615, 0.771, 0.6161, 0.1615, 0.771, 0.6161, 0.09417, 0.6094, -0.7873, 0.09417, 0.6094, -0.7873, 0.09417, 0.6094, -0.7873, 0.09417, 0.6094, -0.7873, 0.09417, 0.6094, -0.7873, 0.09417, 0.6094, -0.7873, 0.09417, 0.6094, -0.7873, 0.09417, 0.6094, -0.7873, 0.09417, 0.6094, -0.7873, 0.09417, 0.6094, -0.7873, 0.09417, 0.6094, -0.7873, 0.09417, 0.6094, -0.7873, 0.09417, 0.6094, -0.7873, 0.09417, 0.6094, -0.7873, 0.09417, 0.6094, -0.7873, 0.09417, 0.6094, -0.7873, 0.09417, 0.6094, -0.7873, 0.09418, 0.6094, -0.7873, 0.9824, -0.1852, -0.02582, 0.9824, -0.1852, -0.02582, 0.9824, -0.1852, -0.02582, 0.9824, -0.1852, -0.02582, 0.9824, -0.1852, -0.02582, 0.9824, -0.1852, -0.02582, 0.9824, -0.1852, -0.02582, 0.9824, -0.1852, -0.02582, 0.9824, -0.1852, -0.02582, 0.9824, -0.1852, -0.02582, 0.9824, -0.1852, -0.02582, 0.9824, -0.1852, -0.02582, -0.09417, -0.6094, 0.7873, -0.09417, -0.6094, 0.7873, -0.09417, -0.6094, 0.7873, -0.09417, -0.6094, 0.7873, -0.09417, -0.6094, 0.7873, -0.09417, -0.6094, 0.7873, -0.09417, -0.6094, 0.7873, -0.09417, -0.6094, 0.7873, -0.09417, -0.6094, 0.7873, -0.09417, -0.6094, 0.7873, -0.09417, -0.6094, 0.7873, -0.09417, -0.6094, 0.7873, -0.09417, -0.6094, 0.7873, -0.09417, -0.6094, 0.7873, -0.09417, -0.6094, 0.7873, -0.09417, -0.6094, 0.7873, -0.09417, -0.6094, 0.7873, -0.09417, -0.6094, 0.7873, -0.1615, -0.771, -0.6161, -0.1615, -0.771, -0.6161, -0.1615, -0.771, -0.6161, -0.1615, -0.771, -0.6161, -0.1615, -0.771, -0.6161, -0.1615, -0.771, -0.6161, -0.1615, -0.771, -0.6161, -0.1615, -0.771, -0.6161, -0.1615, -0.771, -0.6161, -0.1615, -0.771, -0.6161, -0.1615, -0.771, -0.6161, -0.1615, -0.771, -0.6161, -0.1615, -0.771, -0.6161, -0.1615, -0.771, -0.6161, -0.1615, -0.771, -0.6161, -0.02629, -0.08795, -0.9958, -0.02629, -0.08796, -0.9958, -0.02629, -0.08795, -0.9958, -0.02629, -0.08796, -0.9958, -0.02629, -0.08795, -0.9958, -0.02629, -0.08796, -0.9958, -0.9853, -0.1071, -0.1333, -0.9853, -0.1071, -0.1333, -0.9853, -0.1071, -0.1333, -0.9905, -0.1069, -0.08689, -0.9905, -0.1069, -0.08689, -0.9905, -0.1069, -0.08689, -0.9893, -0.09127, -0.1139, -0.9893, -0.09127, -0.1139, -0.9893, -0.09127, -0.1139, -0.9866, -0.1359, -0.09082, -0.9866, -0.1359, -0.09082, -0.9866, -0.1359, -0.09082, 2.93e-06, -0.8091, 0.5877, 2.661e-06, -0.8091, 0.5877, 2.33e-06, -0.8091, 0.5877, 2.661e-06, -0.8091, 0.5877, 2.93e-06, -0.8091, 0.5877, 3.262e-06, -0.8091, 0.5877, 3.635e-05, 0.5877, 0.8091, 3.635e-05, 0.5877, 0.8091, 3.635e-05, 0.5877, 0.8091, 3.635e-05, 0.5877, 0.8091, 3.635e-05, 0.5877, 0.8091, 3.635e-05, 0.5877, 0.8091, -2.962e-06, 0.8091, -0.5877, -3.096e-06, 0.8091, -0.5877, -3.262e-06, 0.8091, -0.5877, -3.096e-06, 0.8091, -0.5877, -2.962e-06, 0.8091, -0.5877, -2.796e-06, 0.8091, -0.5877, -3.635e-05, -0.5877, -0.8091, -3.635e-05, -0.5877, -0.8091, -3.635e-05, -0.5877, -0.8091, -3.635e-05, -0.5877, -0.8091, -3.635e-05, -0.5877, -0.8091, -3.635e-05, -0.5877, -0.8091, -1.0, 2.348e-05, 3.232e-05, -1.0, 2.348e-05, 3.232e-05, -1.0, 2.348e-05, 3.232e-05, -1.0, 2.348e-05, 3.232e-05, -1.0, 2.348e-05, 3.232e-05, -1.0, 2.348e-05, 3.232e-05, 0.06774, -0.5444, 0.8361, 0.06773, -0.5444, 0.8361, 0.06774, -0.5444, 0.8361, 0.06773, -0.5444, 0.8361, 0.06774, -0.5444, 0.8361, 0.06773, -0.5444, 0.8361, -0.04367, 0.8356, 0.5477, -0.04367, 0.8356, 0.5477, -0.04367, 0.8356, 0.5477, -0.04367, 0.8356, 0.5477, -0.04367, 0.8356, 0.5477, -0.04367, 0.8356, 0.5477, 0.07878, -0.9758, 0.2039, 0.07878, -0.9758, 0.2039, 0.07878, -0.9758, 0.2039, 0.07878, -0.9758, 0.2039, 0.07878, -0.9758, 0.2039, 0.07877, -0.9758, 0.2039, 0.01716, 0.204, 0.9788, 0.01716, 0.204, 0.9788, 0.01716, 0.204, 0.9788, 0.01716, 0.204, 0.9788, 0.01716, 0.204, 0.9788, 0.01716, 0.204, 0.9788, -0.07876, 0.976, -0.2032, -0.07876, 0.976, -0.2032, -0.07876, 0.976, -0.2032, -0.07876, 0.976, -0.2032, -0.07876, 0.976, -0.2032, -0.07877, 0.976, -0.2032, 0.9692, 0.1159, 0.2174, 0.9692, 0.1159, 0.2174, 0.9692, 0.1159, 0.2174, 0.9705, 0.1215, 0.2083, 0.9705, 0.1215, 0.2083, 0.9705, 0.1215, 0.2083, 0.8399, 0.1743, 0.514, 0.8399, 0.1743, 0.514, 0.8399, 0.1743, 0.514, 0.8398, 0.1742, 0.5141, 0.8398, 0.1742, 0.5141, 0.8398, 0.1742, 0.5141, -0.1118, 0.07269, -0.9911, -0.1118, 0.07269, -0.9911, -0.1118, 0.07269, -0.9911, -0.1118, 0.07269, -0.9911, -0.1118, 0.07269, -0.9911, -0.1118, 0.07269, -0.9911, 0.05986, 0.996, 0.06631, 0.05986, 0.996, 0.06631, 0.05986, 0.996, 0.06631, 0.05986, 0.996, 0.06631, 0.05986, 0.996, 0.06631, 0.05987, 0.996, 0.0663, -0.07202, 0.07056, -0.9949, -0.07202, 0.07056, -0.9949, -0.07203, 0.07055, -0.9949, -0.07202, 0.07056, -0.9949, -0.07202, 0.07056, -0.9949, -0.07201, 0.07057, -0.9949, -0.07203, 0.07056, -0.9949, -0.07203, 0.07056, -0.9949, -0.07203, 0.07056, -0.9949, -0.07203, 0.07056, -0.9949, -0.07203, 0.07056, -0.9949, -0.07203, 0.07056, -0.9949, 0.9956, -0.05478, -0.07596, 0.9956, -0.05478, -0.07596, 0.9956, -0.05478, -0.07596, 0.9956, -0.05478, -0.07596, 0.9956, -0.05478, -0.07596, 0.9956, -0.05478, -0.07596, -0.07202, 0.07056, -0.9949, -0.07202, 0.07056, -0.9949, -0.07203, 0.07057, -0.9949, -0.07202, 0.07056, -0.9949, -0.07202, 0.07056, -0.9949, -0.07201, 0.07056, -0.9949, -0.05986, -0.996, -0.06631, -0.05986, -0.996, -0.06631, -0.05986, -0.996, -0.06631, -0.05986, -0.996, -0.06631, -0.05986, -0.996, -0.06631, -0.05987, -0.996, -0.0663, -0.05987, -0.996, -0.06631, -0.05987, -0.996, -0.06631, -0.05987, -0.996, -0.06631, -0.05987, -0.996, -0.06631, -0.05987, -0.996, -0.06631, -0.05987, -0.996, -0.06631, 0.05987, 0.996, 0.06631, 0.05986, 0.996, 0.06631, 0.05987, 0.996, 0.0663, 0.05986, 0.996, 0.06631, 0.05987, 0.996, 0.06631, 0.05986, 0.996, 0.06631, -0.05987, -0.996, -0.06631, -0.05986, -0.996, -0.06631, -0.05986, -0.996, -0.06631, -0.05986, -0.996, -0.06631, -0.05987, -0.996, -0.06631, -0.05987, -0.996, -0.0663, -0.07203, 0.07056, -0.9949, -0.07203, 0.07056, -0.9949, -0.07203, 0.07056, -0.9949, -0.07203, 0.07056, -0.9949, -0.07203, 0.07056, -0.9949, -0.07203, 0.07056, -0.9949, -0.1118, 0.07269, -0.9911, -0.1118, 0.0727, -0.9911, -0.1118, 0.07271, -0.9911, -0.1118, 0.0727, -0.9911, -0.1118, 0.07269, -0.9911, -0.1118, 0.07269, -0.9911, -0.9956, 0.05478, 0.07596, -0.9956, 0.05479, 0.07596, -0.9956, 0.05478, 0.07596, -0.9956, 0.05479, 0.07596, -0.9956, 0.05478, 0.07596, -0.9956, 0.05478, 0.07596, -0.9956, 0.05478, 0.07596, -0.9956, 0.05478, 0.07596, -0.9956, 0.05478, 0.07596, -0.9956, 0.05478, 0.07596, -0.9956, 0.05478, 0.07596, -0.9956, 0.05479, 0.07596, -0.9956, 0.05479, 0.07595, -0.9956, 0.05479, 0.07596, -0.9956, 0.05478, 0.07596, -0.9956, 0.05479, 0.07596, -0.9956, 0.05479, 0.07595, -0.9956, 0.05479, 0.07596, -0.9956, 0.05478, 0.07596, -0.9956, 0.05479, 0.07596, -0.9956, 0.05479, 0.07595, -0.9956, 0.05479, 0.07596, -0.9956, 0.05478, 0.07596, -0.9956, 0.05478, 0.07596, -0.9956, 0.05478, 0.07596, -0.9956, 0.05478, 0.07596, -0.9956, 0.05478, 0.07596, -0.9956, 0.05478, 0.07596, -0.9956, 0.05478, 0.07596, -0.9956, 0.05478, 0.07596, -0.9956, 0.05478, 0.07596, -0.9956, 0.05478, 0.07596, -0.9956, 0.05478, 0.07596, -0.9956, 0.05478, 0.07596, -0.9956, 0.05478, 0.07596, -0.9956, 0.05478, 0.07596, 0.9956, -0.05479, -0.07596, 0.9956, -0.05478, -0.07596, 0.9956, -0.05479, -0.07596, 0.9956, -0.05479, -0.07596, 0.9956, -0.05478, -0.07596, 0.9956, -0.05479, -0.07596, 0.9956, -0.05478, -0.07596, 0.9956, -0.05478, -0.07596, 0.9956, -0.05479, -0.07596, 0.9956, -0.05478, -0.07596, 0.9956, -0.05478, -0.07596, 0.9956, -0.05478, -0.07596, 0.9956, -0.05478, -0.07596, 0.9956, -0.05478, -0.07596, 0.9956, -0.05478, -0.07596, 0.9956, -0.0548, -0.07597, 0.9956, -0.05479, -0.07596, 0.9956, -0.05479, -0.07596, 0.9956, -0.05478, -0.07596, 0.9956, -0.05479, -0.07596, 0.9956, -0.05479, -0.07596, 0.9956, -0.05479, -0.07596, 0.9956, -0.05479, -0.07596, 0.9956, -0.05478, -0.07596, 0.9956, -0.05479, -0.07596, 0.9956, -0.05479, -0.07596, 0.9956, -0.05479, -0.07596, 0.9956, -0.05479, -0.07596, 0.9956, -0.05479, -0.07596, 0.9956, -0.05479, -0.07596, 0.9956, -0.05479, -0.07596, 0.9956, -0.05479, -0.07596, 0.9956, -0.05478, -0.07596, 0.9956, -0.05478, -0.07596, 0.9956, -0.05478, -0.07596, 0.9956, -0.05479, -0.07596, 0.07202, -0.07056, 0.9949, 0.07202, -0.07056, 0.9949, 0.07202, -0.07056, 0.9949, 0.07202, -0.07056, 0.9949, 0.07202, -0.07056, 0.9949, 0.07202, -0.07056, 0.9949, 0.07202, -0.07056, 0.9949, 0.07202, -0.07056, 0.9949, 0.07202, -0.07056, 0.9949, -0.05987, -0.996, -0.06631, -0.05987, -0.996, -0.0663, -0.05987, -0.996, -0.0663, -0.05987, -0.996, -0.0663, -0.05987, -0.996, -0.06631, -0.05987, -0.996, -0.06631, -0.05987, -0.996, -0.06631, -0.05987, -0.996, -0.06631, -0.05987, -0.996, -0.06631, -0.05987, -0.996, -0.06631, -0.05987, -0.996, -0.06631, -0.05987, -0.996, -0.06631, -0.05986, -0.996, -0.06631, -0.05987, -0.996, -0.06631, -0.05987, -0.996, -0.06631, -0.05987, -0.996, -0.06631, -0.05986, -0.996, -0.06631, -0.05986, -0.996, -0.06631, 0.05987, 0.996, 0.06631, 0.05987, 0.996, 0.06631, 0.05987, 0.996, 0.0663, 0.05987, 0.996, 0.0663, 0.05987, 0.996, 0.0663, 0.05987, 0.996, 0.06631, 0.05987, 0.996, 0.0663, 0.05987, 0.996, 0.0663, 0.05987, 0.996, 0.0663, 0.05987, 0.996, 0.06631, 0.05987, 0.996, 0.0663, 0.05987, 0.996, 0.0663, 0.05987, 0.996, 0.06631, 0.05987, 0.996, 0.0663, 0.05987, 0.996, 0.06631, 0.05987, 0.996, 0.0663, 0.05987, 0.996, 0.06631, 0.05987, 0.996, 0.06631, -0.9956, 0.05479, 0.07596, -0.9956, 0.05479, 0.07595, -0.9956, 0.05478, 0.07596, -0.9956, 0.05478, 0.07596, -0.9956, 0.05478, 0.07596, -0.9956, 0.05479, 0.07595, -0.9956, 0.05478, 0.07596, -0.9956, 0.05478, 0.07596, -0.9956, 0.05478, 0.07596, -0.9956, 0.05478, 0.07596, -0.9956, 0.05478, 0.07596, -0.9956, 0.05478, 0.07596, -0.07202, 0.07056, -0.9949, -0.07202, 0.07056, -0.9949, -0.07202, 0.07056, -0.9949, -0.07202, 0.07056, -0.9949, -0.07202, 0.07056, -0.9949, -0.07202, 0.07056, -0.9949, -0.07203, 0.07056, -0.9949, -0.07202, 0.07056, -0.9949, -0.07202, 0.07056, -0.9949, -0.07203, 0.07056, -0.9949, -0.07202, 0.07056, -0.9949, -0.07203, 0.07056, -0.9949, -0.07202, 0.07056, -0.9949, -0.07203, 0.07056, -0.9949, -0.07203, 0.07056, -0.9949])] * 3)])
me_cube = bpy.data.meshes.new('Cube')
me_cube.from_pydata([(-0.5196, 0.42, 1.654), (-0.5196, 0.42, 1.314), (-0.5196, -0.18, 1.654), (-0.5196, -0.18, 1.314), (-9.418e-08, -0.48, 1.654), (-2.501e-08, -0.48, 1.314), (0.5196, -0.18, 1.654), (0.5196, -0.18, 1.314), (0.5196, 0.42, 1.654), (0.5196, 0.42, 1.314), (-4.172e-08, 0.72, 1.654), (2.744e-08, 0.72, 1.314), (0.1296, 0.1647, 0.4536), (0.06871, 0.2256, 0.4536), (0.06871, -0.0336, 0.4536), (0.1296, 0.02729, 0.4536), (-0.06871, 0.2256, 0.4536), (-0.1296, 0.1647, 0.4536), (-0.1296, 0.02729, 0.4536), (-0.06871, -0.0336, 0.4536), (0.06871, 0.2256, -0.3415), (0.1296, 0.1647, -0.2918), (-1.094e-07, 0.2256, -0.4437), (-7.383e-09, 0.1647, -0.5336), (-0.1296, 0.02729, -0.2918), (-0.06871, -0.0336, -0.3415), (-9.749e-08, -0.0336, -0.4437), (-7.383e-09, 0.02729, -0.5336), (-0.1296, 0.1647, -0.2918), (-0.06871, 0.2256, -0.3415), (0.1296, 0.02729, -0.2918), (0.06871, -0.0336, -0.3415), (-0.2093, 0.2256, -0.4186), (-0.2587, 0.1647, -0.3625), (-0.1014, 0.2256, -0.5534), (-0.05648, 0.1647, -0.615), (-0.1014, -0.0336, -0.5534), (-0.05648, 0.02729, -0.615), (-0.2093, -0.0336, -0.4186), (-0.2587, 0.02729, -0.3625), (0.2093, 0.2256, -0.4186), (0.2587, 0.1647, -0.3625), (0.2093, -0.0336, -0.4186), (0.2587, 0.02729, -0.3625), (0.1014, 0.2256, -0.5534), (0.05648, 0.1647, -0.615), (0.1014, -0.0336, -0.5534), (0.05648, 0.02729, -0.615), (-0.1471, 0.2256, -0.4756), (-0.2017, 0.1647, -0.5439), (-0.1471, -0.0336, -0.4756), (-0.2017, 0.02729, -0.5439), (0.1471, -0.0336, -0.4756), (0.2017, 0.02729, -0.5439), (0.1471, 0.2256, -0.4756), (0.2017, 0.1647, -0.5439), (-0.2088, 0.2256, -0.4661), (-0.2448, 0.1647, -0.5373), (-0.2174, 0.2256, -0.4492), (-0.2842, 0.1647, -0.4595), (-0.1259, 0.2256, -0.5635), (-0.1341, 0.1647, -0.647), (-0.1394, 0.2256, -0.5528), (-0.1963, 0.1647, -0.5978), (-0.1394, -0.0336, -0.5528), (-0.1963, 0.02729, -0.5978), (-0.1259, -0.0336, -0.5635), (-0.1341, 0.02729, -0.647), (-0.2174, -0.0336, -0.4492), (-0.2842, 0.02729, -0.4595), (-0.2088, -0.0336, -0.4661), (-0.2448, 0.02729, -0.5373), (0.2174, 0.2256, -0.4492), (0.2842, 0.1647, -0.4595), (0.2088, 0.2256, -0.4661), (0.2448, 0.1647, -0.5373), (0.2088, -0.0336, -0.4661), (0.2448, 0.02729, -0.5373), (0.2174, -0.0336, -0.4492), (0.2842, 0.02729, -0.4595), (0.1394, 0.2256, -0.5528), (0.1963, 0.1647, -0.5978), (0.1259, 0.2256, -0.5635), (0.1341, 0.1647, -0.647), (0.1259, -0.0336, -0.5635), (0.1341, 0.02729, -0.647), (0.1394, -0.0336, -0.5528), (0.1963, 0.02729, -0.5978), (-0.4157, 0.36, 0.5936), (-1.492e-09, 0.6, 0.5936), (0.4157, 0.36, 0.5936), (0.4157, -0.12, 0.5936), (-4.345e-08, -0.36, 0.5936), (-0.4157, -0.12, 0.5936), (-0.2598, 0.27, 0.4536), (-1.168e-08, 0.42, 0.4536), (0.2598, 0.27, 0.4536), (0.2598, -0.03, 0.4536), (-3.79e-08, -0.18, 0.4536), (-0.2598, -0.03, 0.4536), (0.4677, -0.15, 1.654), (0.4677, 0.39, 1.654), (-4.252e-08, 0.66, 1.654), (-0.4677, 0.39, 1.654), (-8.973e-08, -0.42, 1.654), (-0.4677, -0.15, 1.654), (0.1403, 0.039, 1.654), (0.1403, 0.201, 1.654), (-4.057e-08, 0.282, 1.654), (-0.1403, 0.201, 1.654), (-5.473e-08, -0.042, 1.654), (-0.1403, 0.039, 1.654), (0.1403, 0.039, 1.68), (0.1403, 0.201, 1.68), (-4.057e-08, 0.282, 1.68), (-0.1403, 0.201, 1.68), (-5.473e-08, -0.042, 1.68), (-0.1403, 0.039, 1.68)], [], [(13, 22, 16), (16, 17, 19), (19, 26, 14), (29, 16, 22), (2, 4, 104, 105), (46, 27, 47), (23, 44, 45), (27, 36, 37), (23, 34, 22), (5, 4, 2, 3), (3, 2, 0, 1), (5, 3, 93, 92), (1, 0, 10, 11), (7, 6, 4, 5), (11, 10, 8, 9), (9, 8, 6, 7), (20, 40, 54), (58, 32, 56), (48, 56, 32), (60, 62, 34), (22, 34, 29), (82, 44, 80), (54, 80, 44), (72, 74, 40), (40, 74, 54), (54, 44, 20), (34, 62, 48), (48, 32, 29), (20, 44, 22), (34, 48, 29), (13, 20, 22), (83, 81, 87, 85), (73, 41, 43, 79), (15, 12, 13), (17, 18, 19), (14, 15, 13), (41, 21, 30, 43), (31, 14, 26), (25, 38, 50), (78, 42, 76), (52, 76, 42), (84, 86, 46), (26, 46, 31), (66, 36, 64), (50, 64, 36), (68, 70, 38), (38, 70, 50), (50, 36, 25), (46, 86, 52), (52, 42, 31), (25, 36, 26), (46, 52, 31), (19, 25, 26), (69, 39, 33, 59), (35, 23, 27, 37), (53, 87, 81, 55), (71, 57, 49, 51), (83, 85, 47, 45), (61, 35, 37, 67), (39, 24, 28, 33), (47, 27, 23, 45), (71, 69, 59, 57), (13, 16, 19, 14), (24, 18, 17, 28), (77, 53, 55, 75), (49, 63, 65, 51), (63, 61, 67, 65), (30, 15, 14, 31), (16, 29, 28, 17), (72, 40, 41, 73), (62, 63, 49, 48), (21, 41, 40, 20), (46, 26, 27), (23, 22, 44), (13, 12, 21, 20), (27, 26, 36), (23, 35, 34), (38, 25, 24, 39), (30, 31, 42, 43), (19, 18, 24, 25), (67, 66, 64, 65), (32, 33, 28, 29), (61, 63, 62, 60), (79, 78, 76, 77), (83, 82, 80, 81), (75, 74, 72, 73), (87, 86, 84, 85), (69, 71, 70, 68), (57, 59, 58, 56), (82, 83, 45, 44), (39, 69, 68, 38), (51, 65, 64, 50), (53, 77, 76, 52), (56, 48, 49, 57), (80, 54, 55, 81), (33, 32, 58, 59), (55, 54, 74, 75), (43, 42, 78, 79), (84, 46, 47, 85), (86, 87, 53, 52), (60, 34, 35, 61), (37, 36, 66, 67), (51, 50, 70, 71), (75, 73, 79, 77), (21, 12, 15, 30), (92, 93, 99, 98), (9, 7, 91, 90), (3, 1, 88, 93), (1, 11, 89, 88), (7, 5, 92, 91), (11, 9, 90, 89), (98, 99, 94, 95, 96, 97), (90, 91, 97, 96), (93, 88, 94, 99), (91, 92, 98, 97), (88, 89, 95, 94), (89, 90, 96, 95), (102, 103, 109, 108), (6, 8, 101, 100), (4, 6, 100, 104), (0, 2, 105, 103), (8, 10, 102, 101), (10, 0, 103, 102), (106, 107, 113, 112), (101, 102, 108, 107), (104, 100, 106, 110), (100, 101, 107, 106), (103, 105, 111, 109), (105, 104, 110, 111), (117, 116, 112, 113, 114, 115), (109, 111, 117, 115), (111, 110, 116, 117), (108, 109, 115, 114), (107, 108, 114, 113), (110, 106, 112, 116)])
me_cube.polygons.foreach_set('material_index', [0, 0, 0, 0, 1, 0, 0, 0, 0, 1, 1, 1, 1, 1, 1, 1, 0, 0, 0, 0, 0, 0, 0, 0, 0, 0, 0, 0, 0, 0, 0, 0, 0, 0, 0, 0, 0, 0, 0, 0, 0, 0, 0, 0, 0, 0, 0, 0, 0, 0, 0, 0, 0, 0, 0, 0, 0, 0, 0, 0, 0, 0, 0, 0, 0, 0, 0, 0, 0, 0, 0, 0, 0, 0, 0, 0, 0, 0, 0, 0, 0, 0, 0, 0, 0, 0, 0, 0, 0, 0, 0, 0, 0, 0, 0, 0, 0, 0, 0, 0, 0, 0, 0, 0, 0, 1, 1, 1, 1, 1, 1, 1, 1, 1, 1, 1, 1, 2, 1, 1, 1, 1, 1, 0, 2, 2, 2, 2, 2, 0, 0, 0, 0, 0, 0])
me_cube.materials.append(mat_material)
me_cube.materials.append(mat_material_001)
me_cube.materials.append(mat_material_002)
me_cube.use_remesh_preserve_volume = False
me_cube.use_remesh_preserve_attributes = False
me_cube.use_mirror_vertex_groups = False
me_cube.update()

# ---- objects
ob_base_mesh_042 = bpy.data.objects.new('base_Mesh.042', me_base_mesh_042)
ob_cube = bpy.data.objects.new('Cube', me_cube)
ob_lamp = bpy.data.objects.new('Lamp', light_lamp)
ob_camera = bpy.data.objects.new('Camera', cam_camera)

# ---- transforms, parenting, visibility, modifiers, constraints
ob_base_mesh_042.location = (0.0, 0.0, 0.0)
ob_base_mesh_042.rotation_euler = (1.571, -0.0, 0.0)
ob_base_mesh_042.lineart.crease_threshold = 0.0
ob_cube.location = (0.0, 0.0, 0.0)
ob_cube.scale = (0.5, 0.5, 0.5)
ob_cube.lock_rotations_4d = False
ob_cube.empty_display_type = 'ARROWS'
ob_cube.lineart.crease_threshold = 0.0
ob_lamp.location = (4.076, 1.005, 5.904)
ob_lamp.rotation_euler = (0.6503, 0.05522, 1.866)
ob_lamp.lock_rotations_4d = False
ob_lamp.empty_display_type = 'ARROWS'
ob_lamp.color = (0.0, 0.0, 0.0, 0.0)
ob_lamp.lineart.crease_threshold = 0.0
ob_camera.location = (7.481, -6.508, 5.344)
ob_camera.rotation_euler = (1.109, 0.01082, 0.8149)
ob_camera.lock_rotations_4d = False
ob_camera.empty_display_type = 'ARROWS'
ob_camera.color = (0.0, 0.0, 0.0, 0.0)
ob_camera.display_type = 'WIRE'
ob_camera.lineart.crease_threshold = 0.0

# ---- collection membership
col_collection_1.objects.link(ob_base_mesh_042)
col_collection_1.objects.link(ob_cube)
col_collection_1.objects.link(ob_lamp)
col_collection_1.objects.link(ob_camera)

# ---- scene / render settings (as saved in the file)
scene.camera = ob_camera
scene.frame_start = 1; scene.frame_end = 250; scene.frame_set(1)
scene.render.engine = 'BLENDER_EEVEE_NEXT'
scene.render.resolution_percentage = 50
scene.render.dither_intensity = 0.0
scene.cycles.use_denoising = False
scene.cycles.samples = 128
scene.cycles.sampling_pattern = 'TABULATED_SOBOL'
scene.cycles.light_sampling_threshold = 0.0
scene.cycles.use_adaptive_sampling = False
scene.cycles.use_light_tree = False
scene.cycles.blur_glossy = 0.0
scene.cycles.sample_clamp_indirect = 0.0
scene.view_settings.view_transform = 'Standard'
bpy.context.view_layer.update()
